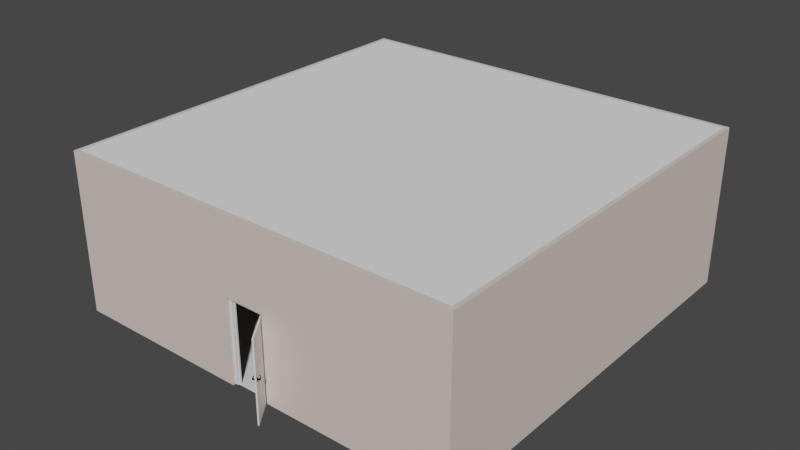 # Source: Hut.blend  (saved by Blender 2.92.15; exported with 4.5.12 LTS)
import bpy
from mathutils import Matrix  # noqa: F401  (used for matrix-valued properties, if any)

bpy.ops.wm.read_factory_settings(use_empty=True)
scene = bpy.context.scene
scene.name = 'Scene'

# ---- collections
col_collection = bpy.data.collections.new('Collection'); scene.collection.children.link(col_collection)

# ---- materials (node trees are filled in below, after node groups)
mat_wall_material = bpy.data.materials.new('Wall_material')
mat_wall_material.use_transparent_shadow = False
mat_wall_material.diffuse_color = (0.8, 0.621, 0.57, 1.0)
mat_door_material = bpy.data.materials.new('Door_material')
mat_door_material.use_transparent_shadow = False
mat_handle_material = bpy.data.materials.new('Handle_material')
mat_handle_material.use_transparent_shadow = False
mat_handle_material.diffuse_color = (0.578, 0.555, 0.736, 1.0)
mat_hidden_material = bpy.data.materials.new('hidden_material')
mat_hidden_material.use_transparent_shadow = False
mat_hidden_material.diffuse_color = (1.0, 1.0, 1.0, 1.0)
mat_window_material = bpy.data.materials.new('Window_material')
mat_window_material.use_transparent_shadow = False
mat_window_material.diffuse_color = (0.6, 0.6, 0.6, 1.0)
mat_glass_material = bpy.data.materials.new('Glass_material')
mat_glass_material.use_transparent_shadow = False
mat_glass_material.diffuse_color = (0.333, 0.342, 0.9, 1.0)
mat_plastic_handle_material = bpy.data.materials.new('Plastic_Handle_material')
mat_plastic_handle_material.use_transparent_shadow = False
mat_plastic_handle_material.diffuse_color = (0.082, 0.079, 0.02, 1.0)
mat_sill_material = bpy.data.materials.new('Sill_material')
mat_sill_material.use_transparent_shadow = False
mat_floor_material = bpy.data.materials.new('Floor_material')
mat_floor_material.use_transparent_shadow = False
mat_floor_material.diffuse_color = (0.8, 0.636, 0.315, 1.0)
mat_ceiling_material = bpy.data.materials.new('Ceiling_material')
mat_ceiling_material.use_transparent_shadow = False

# ---- material node trees
mat_wall_material.use_nodes = True; mat_wall_material.node_tree.nodes.clear()
_N = mat_wall_material.node_tree.nodes; _L = mat_wall_material.node_tree.links
n0 = _N.new('ShaderNodeBsdfPrincipled'); n0.name = 'Principled BSDF'; n0.location = (10, 300)
n0.distribution = 'GGX'
n0.subsurface_method = 'BURLEY'
n0.inputs[3].default_value = 1.45
n0.inputs[27].default_value = (0.0, 0.0, 0.0, 1.0)
n0.inputs[28].default_value = 1.0
n1 = _N.new('ShaderNodeOutputMaterial'); n1.name = 'Material Output'; n1.location = (1100, 160)
n2 = _N.new('ShaderNodeBsdfDiffuse'); n2.name = 'Diffuse BSDF'; n2.location = (200, 320)
n2.inputs[0].default_value = (0.765, 0.65, 0.588, 1.0)
n3 = _N.new('ShaderNodeBsdfAnisotropic'); n3.name = 'Glossy_0'; n3.location = (200, 0)
n3.distribution = 'GGX'
n4 = _N.new('ShaderNodeMixShader'); n4.name = 'Mix_0'; n4.location = (500, 160)
n4.inputs[0].default_value = 0.1
n5 = _N.new('ShaderNodeNewGeometry'); n5.name = 'Input_1'; n5.location = (-80, -70)
n6 = _N.new('ShaderNodeBsdfDiffuse'); n6.name = 'Diffuse_1'; n6.location = (200, -280)
n6.inputs[0].default_value = (0.3, 0.3, 0.3, 1.0)
n7 = _N.new('ShaderNodeMixShader'); n7.name = 'Mix_1'; n7.location = (800, -70)
_L.new(n2.outputs[0], n4.inputs[1])
_L.new(n3.outputs[0], n4.inputs[2])
_L.new(n5.outputs[6], n7.inputs[0])
_L.new(n6.outputs[0], n7.inputs[2])
_L.new(n4.outputs[0], n7.inputs[1])
_L.new(n7.outputs[0], n1.inputs[0])
n1.is_active_output = True
mat_door_material.use_nodes = True; mat_door_material.node_tree.nodes.clear()
_N = mat_door_material.node_tree.nodes; _L = mat_door_material.node_tree.links
n0 = _N.new('ShaderNodeBsdfPrincipled'); n0.name = 'Principled BSDF'; n0.location = (10, 300)
n0.distribution = 'GGX'
n0.subsurface_method = 'BURLEY'
n0.inputs[3].default_value = 1.45
n0.inputs[27].default_value = (0.0, 0.0, 0.0, 1.0)
n0.inputs[28].default_value = 1.0
n1 = _N.new('ShaderNodeOutputMaterial'); n1.name = 'Material Output'; n1.location = (1100, 160)
n2 = _N.new('ShaderNodeBsdfDiffuse'); n2.name = 'Diffuse BSDF'; n2.location = (200, 320)
n3 = _N.new('ShaderNodeBsdfAnisotropic'); n3.name = 'Glossy_0'; n3.location = (200, 0)
n3.distribution = 'GGX'
n4 = _N.new('ShaderNodeMixShader'); n4.name = 'Mix_0'; n4.location = (500, 160)
n4.inputs[0].default_value = 0.1
_L.new(n2.outputs[0], n4.inputs[1])
_L.new(n3.outputs[0], n4.inputs[2])
_L.new(n4.outputs[0], n1.inputs[0])
n1.is_active_output = True
mat_handle_material.use_nodes = True; mat_handle_material.node_tree.nodes.clear()
_N = mat_handle_material.node_tree.nodes; _L = mat_handle_material.node_tree.links
n0 = _N.new('ShaderNodeBsdfPrincipled'); n0.name = 'Principled BSDF'; n0.location = (10, 300)
n0.distribution = 'GGX'
n0.subsurface_method = 'BURLEY'
n0.inputs[3].default_value = 1.45
n0.inputs[27].default_value = (0.0, 0.0, 0.0, 1.0)
n0.inputs[28].default_value = 1.0
n1 = _N.new('ShaderNodeBsdfAnisotropic'); n1.name = 'Glossy_0'; n1.location = (700, 160)
n1.distribution = 'GGX'
n1.inputs[1].default_value = 0.2
_L.new(n1.outputs[0], n1.inputs[0])
mat_hidden_material.use_nodes = True; mat_hidden_material.node_tree.nodes.clear()
_N = mat_hidden_material.node_tree.nodes; _L = mat_hidden_material.node_tree.links
n0 = _N.new('ShaderNodeBsdfPrincipled'); n0.name = 'Principled BSDF'; n0.location = (10, 300)
n0.distribution = 'GGX'
n0.subsurface_method = 'BURLEY'
n0.inputs[3].default_value = 1.45
n0.inputs[27].default_value = (0.0, 0.0, 0.0, 1.0)
n0.inputs[28].default_value = 1.0
n1 = _N.new('ShaderNodeBsdfTransparent'); n1.name = 'Transparent_0'; n1.location = (700, 160)
_L.new(n1.outputs[0], n1.inputs[0])
mat_window_material.use_nodes = True; mat_window_material.node_tree.nodes.clear()
_N = mat_window_material.node_tree.nodes; _L = mat_window_material.node_tree.links
n0 = _N.new('ShaderNodeBsdfPrincipled'); n0.name = 'Principled BSDF'; n0.location = (10, 300)
n0.distribution = 'GGX'
n0.subsurface_method = 'BURLEY'
n0.inputs[3].default_value = 1.45
n0.inputs[27].default_value = (0.0, 0.0, 0.0, 1.0)
n0.inputs[28].default_value = 1.0
n1 = _N.new('ShaderNodeOutputMaterial'); n1.name = 'Material Output'; n1.location = (1100, 160)
n2 = _N.new('ShaderNodeBsdfDiffuse'); n2.name = 'Diffuse BSDF'; n2.location = (200, 320)
n3 = _N.new('ShaderNodeBsdfAnisotropic'); n3.name = 'Glossy_0'; n3.location = (200, 0)
n3.distribution = 'GGX'
n4 = _N.new('ShaderNodeMixShader'); n4.name = 'Mix_0'; n4.location = (500, 160)
n4.inputs[0].default_value = 0.15
_L.new(n2.outputs[0], n4.inputs[1])
_L.new(n3.outputs[0], n4.inputs[2])
_L.new(n4.outputs[0], n1.inputs[0])
n1.is_active_output = True
mat_glass_material.use_nodes = True; mat_glass_material.node_tree.nodes.clear()
_N = mat_glass_material.node_tree.nodes; _L = mat_glass_material.node_tree.links
n0 = _N.new('ShaderNodeBsdfPrincipled'); n0.name = 'Principled BSDF'; n0.location = (10, 300)
n0.distribution = 'GGX'
n0.subsurface_method = 'BURLEY'
n0.inputs[3].default_value = 1.45
n0.inputs[27].default_value = (0.0, 0.0, 0.0, 1.0)
n0.inputs[28].default_value = 1.0
n1 = _N.new('ShaderNodeLightPath'); n1.name = 'Light_0'; n1.location = (10, 160)
n2 = _N.new('ShaderNodeBsdfRefraction'); n2.name = 'Refraction_0'; n2.location = (250, 400)
n2.inputs[0].default_value = (0.8, 0.8, 0.8, 1.0)
n2.inputs[2].default_value = 1.0
n3 = _N.new('ShaderNodeBsdfAnisotropic'); n3.name = 'Glossy_0'; n3.location = (250, 100)
n3.distribution = 'GGX'
n3.inputs[1].default_value = 0.0
n4 = _N.new('ShaderNodeBsdfTransparent'); n4.name = 'Transparent_0'; n4.location = (500, 10)
n5 = _N.new('ShaderNodeMixShader'); n5.name = 'Mix_0'; n5.location = (500, 160)
n5.inputs[0].default_value = 0.035
n6 = _N.new('ShaderNodeMixShader'); n6.name = 'Mix_1'; n6.location = (690, 290)
n7 = _N.new('ShaderNodeOutputMaterial'); n7.name = 'OUTPUT_MATERIAL'; n7.location = (920, 290)
_L.new(n1.outputs[1], n6.inputs[0])
_L.new(n2.outputs[0], n5.inputs[1])
_L.new(n3.outputs[0], n5.inputs[2])
_L.new(n5.outputs[0], n6.inputs[1])
_L.new(n4.outputs[0], n6.inputs[2])
_L.new(n6.outputs[0], n7.inputs[0])
n7.is_active_output = True
mat_plastic_handle_material.use_nodes = True; mat_plastic_handle_material.node_tree.nodes.clear()
_N = mat_plastic_handle_material.node_tree.nodes; _L = mat_plastic_handle_material.node_tree.links
n0 = _N.new('ShaderNodeBsdfPrincipled'); n0.name = 'Principled BSDF'; n0.location = (10, 300)
n0.distribution = 'GGX'
n0.subsurface_method = 'BURLEY'
n0.inputs[3].default_value = 1.45
n0.inputs[27].default_value = (0.0, 0.0, 0.0, 1.0)
n0.inputs[28].default_value = 1.0
n1 = _N.new('ShaderNodeOutputMaterial'); n1.name = 'Material Output'; n1.location = (1100, 160)
n2 = _N.new('ShaderNodeBsdfDiffuse'); n2.name = 'Diffuse BSDF'; n2.location = (200, 320)
n2.inputs[0].default_value = (0.01, 0.01, 0.01, 1.0)
n3 = _N.new('ShaderNodeBsdfAnisotropic'); n3.name = 'Glossy_0'; n3.location = (200, 0)
n3.distribution = 'GGX'
n4 = _N.new('ShaderNodeMixShader'); n4.name = 'Mix_0'; n4.location = (500, 160)
n4.inputs[0].default_value = 0.01
_L.new(n2.outputs[0], n4.inputs[1])
_L.new(n3.outputs[0], n4.inputs[2])
_L.new(n4.outputs[0], n1.inputs[0])
n1.is_active_output = True
mat_sill_material.use_nodes = True; mat_sill_material.node_tree.nodes.clear()
_N = mat_sill_material.node_tree.nodes; _L = mat_sill_material.node_tree.links
n0 = _N.new('ShaderNodeBsdfPrincipled'); n0.name = 'Principled BSDF'; n0.location = (10, 300)
n0.distribution = 'GGX'
n0.subsurface_method = 'BURLEY'
n0.inputs[3].default_value = 1.45
n0.inputs[27].default_value = (0.0, 0.0, 0.0, 1.0)
n0.inputs[28].default_value = 1.0
n1 = _N.new('ShaderNodeOutputMaterial'); n1.name = 'Material Output'; n1.location = (1100, 160)
n2 = _N.new('ShaderNodeBsdfDiffuse'); n2.name = 'Diffuse BSDF'; n2.location = (200, 320)
n3 = _N.new('ShaderNodeBsdfAnisotropic'); n3.name = 'Glossy_0'; n3.location = (200, 0)
n3.distribution = 'GGX'
n4 = _N.new('ShaderNodeMixShader'); n4.name = 'Mix_0'; n4.location = (500, 160)
n4.inputs[0].default_value = 0.1
_L.new(n2.outputs[0], n4.inputs[1])
_L.new(n3.outputs[0], n4.inputs[2])
_L.new(n4.outputs[0], n1.inputs[0])
n1.is_active_output = True
mat_floor_material.use_nodes = True; mat_floor_material.node_tree.nodes.clear()
_N = mat_floor_material.node_tree.nodes; _L = mat_floor_material.node_tree.links
n0 = _N.new('ShaderNodeBsdfPrincipled'); n0.name = 'Principled BSDF'; n0.location = (10, 300)
n0.distribution = 'GGX'
n0.subsurface_method = 'BURLEY'
n0.inputs[3].default_value = 1.45
n0.inputs[27].default_value = (0.0, 0.0, 0.0, 1.0)
n0.inputs[28].default_value = 1.0
n1 = _N.new('ShaderNodeOutputMaterial'); n1.name = 'Diffuse BSDF'; n1.location = (300, 300)
n1.label = 'Diffuse BSDF'
_L.new(n0.outputs[0], n1.inputs[0])
n1.is_active_output = True
mat_ceiling_material.use_nodes = True; mat_ceiling_material.node_tree.nodes.clear()
_N = mat_ceiling_material.node_tree.nodes; _L = mat_ceiling_material.node_tree.links
n0 = _N.new('ShaderNodeBsdfPrincipled'); n0.name = 'Principled BSDF'; n0.location = (10, 300)
n0.distribution = 'GGX'
n0.subsurface_method = 'BURLEY'
n0.inputs[3].default_value = 1.45
n0.inputs[27].default_value = (0.0, 0.0, 0.0, 1.0)
n0.inputs[28].default_value = 1.0
n1 = _N.new('ShaderNodeOutputMaterial'); n1.name = 'Material Output'; n1.location = (1100, 160)
n2 = _N.new('ShaderNodeBsdfDiffuse'); n2.name = 'Diffuse BSDF'; n2.location = (200, 320)
n2.inputs[0].default_value = (0.95, 0.95, 0.95, 1.0)
n3 = _N.new('ShaderNodeBsdfAnisotropic'); n3.name = 'Glossy_0'; n3.location = (200, 0)
n3.distribution = 'GGX'
n4 = _N.new('ShaderNodeMixShader'); n4.name = 'Mix_0'; n4.location = (500, 160)
n4.inputs[0].default_value = 0.1
_L.new(n2.outputs[0], n4.inputs[1])
_L.new(n3.outputs[0], n4.inputs[2])
_L.new(n4.outputs[0], n1.inputs[0])
n1.is_active_output = True

# ---- world
world_world = bpy.data.worlds.new('World'); scene.world = world_world
world_world.use_nodes = True; world_world.node_tree.nodes.clear()
_N = world_world.node_tree.nodes; _L = world_world.node_tree.links
n0 = _N.new('ShaderNodeOutputWorld'); n0.name = 'World Output'; n0.location = (300, 300)
n1 = _N.new('ShaderNodeBackground'); n1.name = 'Background'; n1.location = (10, 300)
n1.inputs[0].default_value = (0.05088, 0.05088, 0.05088, 1.0)
_L.new(n1.outputs[0], n0.inputs[0])
n0.is_active_output = True
world_world.color = (0.05088, 0.05088, 0.05088)
world_world.use_sun_shadow = False
world_world.sun_shadow_jitter_overblur = 0.0

# ---- meshes
me_temp_003 = bpy.data.meshes.new('temp.003')
me_temp_003.from_pydata([(0.0, 0.0, 4.0), (0.0, 0.0, 0.0), (5.0, 0.0, 4.0), (5.0, 0.0, 0.0), (5.0, 10.0, 4.0), (5.0, 10.0, 0.0), (-5.0, 10.0, 4.0), (-5.0, 10.0, 0.0), (-5.0, 0.0, 4.0), (-5.0, 0.0, 0.0)], [], [(0, 2, 3, 1), (2, 4, 5, 3), (4, 6, 7, 5), (6, 8, 9, 7), (0, 1, 9, 8)])
_uv = me_temp_003.uv_layers.new(name='UVMap')
_uv.uv.foreach_set('vector', [6.697e-05, 6.701e-05, 0.1251, 6.698e-05, 0.1251, 0.1001, 6.697e-05, 0.1001, 0.1251, 6.698e-05, 0.375, 6.697e-05, 0.375, 0.1001, 0.1251, 0.1001, 0.375, 6.697e-05, 0.625, 6.699e-05, 0.625, 0.1001, 0.375, 0.1001, 0.625, 6.699e-05, 0.8749, 6.705e-05, 0.8749, 0.1001, 0.625, 0.1001, 0.9999, 6.705e-05, 0.9999, 0.1001, 0.8749, 0.1001, 0.8749, 6.705e-05])
me_temp_003.materials.append(mat_wall_material)
me_temp_003.use_remesh_fix_poles = True
me_temp_003.use_remesh_preserve_attributes = False
me_temp_003.use_mirror_vertex_groups = False
me_temp_003.update()
me_doorfrane = bpy.data.meshes.new('DoorFrane')
me_doorfrane.from_pydata([(-0.5, -0.02667, 0.0), (-0.5, 0.05333, 0.0), (-0.42, 0.05333, 0.0), (-0.5, -0.02667, 2.1), (-0.5, 0.05333, 2.1), (0.5, 0.05333, 2.1), (0.5, -0.02667, 2.1), (0.42, -0.02667, 2.02), (-0.42, 0.05333, 2.02), (0.42, -0.02667, 0.0), (0.5, -0.02667, 0.0), (0.5, 0.05333, 0.0), (0.42, 0.01333, 2.02), (-0.42, 0.01333, 2.02), (-0.42, 0.01333, 0.0), (-0.4, 0.01333, 2.02), (-0.4, 0.01333, 0.0), (-0.4, 0.05333, 2.02), (-0.4, 0.05333, 0.0), (0.42, 0.01333, 0.0), (-0.42, -0.02667, 2.02), (-0.42, -0.02667, 0.0), (0.42, 0.05333, 2.02), (0.42, 0.05333, 0.0), (0.4, 0.05333, 0.0), (0.4, 0.01333, 0.0), (0.4, 0.05333, 2.02), (0.4, 0.01333, 2.0), (0.4, 0.01333, 2.02), (-0.4, 0.05333, 2.0), (-0.4, 0.01333, 2.0), (0.4, 0.05333, 2.0)], [], [(3, 4, 1, 0), (7, 12, 19, 9), (4, 3, 6, 5), (10, 11, 5, 6), (13, 20, 21, 14), (17, 15, 16, 18), (11, 23, 22, 5), (20, 13, 12, 7), (20, 3, 0, 21), (9, 10, 6, 7), (13, 14, 16, 15), (4, 8, 2, 1), (29, 31, 27, 30), (7, 6, 3, 20), (8, 4, 5, 22), (14, 2, 18, 16), (17, 18, 2, 8), (28, 25, 19, 12), (28, 26, 24, 25), (25, 24, 23, 19), (22, 23, 24, 26), (29, 17, 26, 31), (15, 30, 27, 28), (8, 22, 26)])
me_doorfrane.materials.append(mat_door_material)
me_doorfrane.use_remesh_fix_poles = True
me_doorfrane.use_remesh_preserve_attributes = False
me_doorfrane.use_mirror_vertex_groups = False
me_doorfrane.update()
me_door = bpy.data.meshes.new('Door')
me_door.from_pydata([(-0.836, 0.0, -1.046), (-0.836, 0.034, -1.046), (0.0, 0.034, -1.046), (0.0, 0.0, -1.046), (-0.836, 0.0, 0.964), (-0.836, 0.034, 0.964), (0.0, 0.034, 0.964), (0.0, 0.0, 0.964)], [], [(4, 5, 1, 0), (5, 6, 2, 1), (6, 7, 3, 2), (7, 4, 0, 3), (0, 1, 2, 3), (7, 6, 5, 4)])
me_door.materials.append(mat_door_material)
me_door.use_remesh_fix_poles = True
me_door.use_remesh_preserve_attributes = False
me_door.use_mirror_vertex_groups = False
me_door.update()
me_handle_front = bpy.data.meshes.new('Handle_Front')
me_handle_front.from_pydata([(-0.03019, -0.002781, -0.03282), (-0.04255, -0.002942, -0.01332), (-0.0435, -0.003072, 0.009742), (-0.03279, -0.003135, 0.03019), (-0.01329, -0.003114, 0.04254), (0.009772, -0.003016, 0.04349), (0.03022, -0.002866, 0.03279), (0.04257, -0.002704, 0.01329), (0.04352, -0.002575, -0.009773), (0.03281, -0.002512, -0.03022), (0.01332, -0.002532, -0.04257), (-0.009746, -0.00263, -0.04352), (-0.02902, -0.01959, -0.03172), (-0.04093, -0.01974, -0.01293), (-0.04184, -0.01987, 0.009297), (-0.03152, -0.01993, 0.029), (-0.01273, -0.01991, 0.04091), (0.009494, -0.01982, 0.04183), (0.0292, -0.01967, 0.03151), (0.04111, -0.01952, 0.01272), (0.04202, -0.01939, -0.009511), (0.0317, -0.01933, -0.02922), (0.01291, -0.01935, -0.04112), (-0.009317, -0.01944, -0.04204), (1.283e-05, -0.002823, -1.534e-05), (-0.01446, -0.01961, -0.01591), (-0.02041, -0.01969, -0.006515), (-0.02087, -0.01975, 0.004593), (-0.01571, -0.01978, 0.01444), (-0.006319, -0.01977, 0.02039), (0.004789, -0.01973, 0.02085), (0.01464, -0.01965, 0.01569), (0.02059, -0.01958, 0.006302), (0.02105, -0.01951, -0.004807), (0.01589, -0.01948, -0.01466), (0.006496, -0.01949, -0.02061), (-0.004612, -0.01954, -0.02106), (-0.01441, -0.0315, -0.01597), (-0.02036, -0.03158, -0.00658), (-0.02082, -0.03164, 0.004529), (-0.01566, -0.03167, 0.01438), (-0.006266, -0.03166, 0.02033), (0.004842, -0.03161, 0.02079), (0.01469, -0.03154, 0.01563), (0.02064, -0.03146, 0.006237), (0.0211, -0.0314, -0.004871), (0.01594, -0.03137, -0.01472), (0.00655, -0.03138, -0.02067), (-0.004559, -0.03143, -0.02113), (-0.01446, -0.02062, -0.01591), (-0.02041, -0.0207, -0.00652), (-0.02086, -0.02076, 0.004588), (-0.01571, -0.02079, 0.01444), (-0.006315, -0.02078, 0.02039), (0.004794, -0.02074, 0.02085), (0.01464, -0.02066, 0.01569), (0.02059, -0.02059, 0.006296), (0.02105, -0.02052, -0.004812), (0.01589, -0.02049, -0.01466), (0.006501, -0.0205, -0.02061), (-0.004608, -0.02055, -0.02107), (-0.01216, -0.0315, -0.01353), (-0.01719, -0.03157, -0.00559), (-0.01758, -0.03162, 0.003803), (-0.01322, -0.03165, 0.01213), (-0.005277, -0.03164, 0.01716), (0.004117, -0.0316, 0.01755), (0.01245, -0.03154, 0.01319), (0.01748, -0.03147, 0.005248), (0.01786, -0.03142, -0.004146), (0.0135, -0.03139, -0.01247), (0.00556, -0.0314, -0.01751), (-0.003833, -0.03144, -0.01789), (-0.01852, -0.009612, -0.005855), (-0.01313, -0.009541, -0.01436), (-0.01894, -0.009668, 0.004205), (-0.01426, -0.009696, 0.01312), (-0.00576, -0.009687, 0.01851), (0.0043, -0.009644, 0.01893), (0.01322, -0.009578, 0.01426), (0.01861, -0.009508, 0.005751), (0.01902, -0.009451, -0.004308), (0.01435, -0.009424, -0.01323), (0.005846, -0.009433, -0.01862), (-0.004214, -0.009476, -0.01903), (-0.01205, -0.02431, -0.01334), (-0.01702, -0.02438, -0.005488), (-0.01741, -0.02443, 0.003796), (-0.0131, -0.02445, 0.01203), (-0.005246, -0.02445, 0.017), (0.004038, -0.02441, 0.01738), (0.01227, -0.02435, 0.01307), (0.01724, -0.02428, 0.005224), (0.01763, -0.02423, -0.004061), (0.01331, -0.0242, -0.01229), (0.005465, -0.02421, -0.01727), (-0.003819, -0.02425, -0.01765), (-0.01189, -0.05946, -0.01353), (-0.01687, -0.05952, -0.005679), (-0.01725, -0.05958, 0.003605), (-0.01294, -0.0596, 0.01184), (-0.005088, -0.05959, 0.01681), (0.004196, -0.05955, 0.01719), (0.01243, -0.05949, 0.01288), (0.0174, -0.05943, 0.005033), (0.01778, -0.05938, -0.004252), (0.01347, -0.05935, -0.01248), (0.005623, -0.05936, -0.01746), (-0.003661, -0.0594, -0.01784), (-0.01184, -0.07237, -0.0136), (-0.01681, -0.07244, -0.00575), (-0.01719, -0.07249, 0.003535), (-0.01288, -0.07252, 0.01177), (-0.00503, -0.07251, 0.01674), (0.004254, -0.07247, 0.01712), (0.01249, -0.07241, 0.01281), (0.01746, -0.07234, 0.004962), (0.01784, -0.07229, -0.004322), (0.01353, -0.07227, -0.01255), (0.005681, -0.07227, -0.01753), (-0.003603, -0.07231, -0.01791), (0.1257, -0.06936, -0.006631), (0.1269, -0.06874, -0.003521), (0.1274, -0.0684, 0.001802), (0.1271, -0.06844, 0.007911), (0.1262, -0.06884, 0.01317), (0.1248, -0.06949, 0.01617), (0.1242, -0.06165, -0.006511), (0.1253, -0.06103, -0.003401), (0.1259, -0.06069, 0.001922), (0.1256, -0.06073, 0.008031), (0.1246, -0.06113, 0.01329), (0.1232, -0.06178, 0.01629), (0.1369, -0.01982, -0.0064), (0.1345, -0.01899, -0.006496), (0.1377, -0.01831, -0.003302), (0.1379, -0.01746, 0.002013), (0.1377, -0.01749, 0.008122), (0.137, -0.0184, 0.01339), (0.136, -0.01995, 0.0164), (0.1336, -0.01912, 0.0163), (0.1352, -0.01748, -0.003398), (0.1355, -0.01662, 0.001918), (0.1352, -0.01666, 0.008026), (0.1345, -0.01757, 0.01329), (0.0003253, -0.07239, -0.0003937)], [], [(24, 0, 1), (24, 1, 2), (24, 2, 3), (24, 3, 4), (24, 4, 5), (24, 5, 6), (24, 6, 7), (24, 7, 8), (24, 8, 9), (24, 9, 10), (24, 10, 11), (11, 0, 24), (0, 12, 13, 1), (1, 13, 14, 2), (2, 14, 15, 3), (3, 15, 16, 4), (4, 16, 17, 5), (5, 17, 18, 6), (6, 18, 19, 7), (7, 19, 20, 8), (8, 20, 21, 9), (9, 21, 22, 10), (10, 22, 23, 11), (12, 0, 11, 23), (13, 12, 25, 26), (14, 13, 26, 27), (15, 14, 27, 28), (16, 15, 28, 29), (17, 16, 29, 30), (18, 17, 30, 31), (19, 18, 31, 32), (20, 19, 32, 33), (21, 20, 33, 34), (22, 21, 34, 35), (23, 22, 35, 36), (12, 23, 36, 25), (25, 49, 50, 26), (49, 37, 38, 50), (26, 50, 51, 27), (50, 38, 39, 51), (27, 51, 52, 28), (51, 39, 40, 52), (28, 52, 53, 29), (52, 40, 41, 53), (29, 53, 54, 30), (53, 41, 42, 54), (30, 54, 55, 31), (54, 42, 43, 55), (31, 55, 56, 32), (55, 43, 44, 56), (32, 56, 57, 33), (56, 44, 45, 57), (33, 57, 58, 34), (57, 45, 46, 58), (34, 58, 59, 35), (58, 46, 47, 59), (35, 59, 60, 36), (59, 47, 48, 60), (36, 60, 49, 25), (60, 48, 37, 49), (38, 37, 61, 62), (39, 38, 62, 63), (40, 39, 63, 64), (41, 40, 64, 65), (42, 41, 65, 66), (43, 42, 66, 67), (44, 43, 67, 68), (45, 44, 68, 69), (46, 45, 69, 70), (47, 46, 70, 71), (48, 47, 71, 72), (37, 48, 72, 61), (62, 61, 74, 73), (63, 62, 73, 75), (64, 63, 75, 76), (65, 64, 76, 77), (66, 65, 77, 78), (67, 66, 78, 79), (68, 67, 79, 80), (69, 68, 80, 81), (70, 69, 81, 82), (71, 70, 82, 83), (72, 71, 83, 84), (61, 72, 84, 74), (86, 85, 97, 98), (87, 86, 98, 99), (88, 87, 99, 100), (89, 88, 100, 101), (90, 89, 101, 102), (91, 90, 102, 103), (92, 91, 103, 104), (93, 92, 104, 105), (94, 93, 105, 106), (95, 94, 106, 107), (96, 95, 107, 108), (97, 85, 96, 108), (98, 97, 109, 110), (99, 98, 110, 111), (100, 99, 111, 112), (101, 100, 112, 113), (102, 101, 113, 114), (108, 107, 119, 120), (108, 120, 109, 97), (119, 107, 127, 121), (118, 119, 121, 122), (117, 118, 122, 123), (116, 117, 123, 124), (115, 116, 124, 125), (114, 115, 125, 126), (102, 114, 126, 132), (107, 106, 128, 127), (106, 105, 129, 128), (105, 104, 130, 129), (104, 103, 131, 130), (103, 102, 132, 131), (121, 127, 134, 133), (122, 121, 133, 135), (123, 122, 135, 136), (124, 123, 136, 137), (125, 124, 137, 138), (126, 125, 138, 139), (132, 126, 139, 140), (127, 128, 141, 134), (128, 129, 142, 141), (129, 130, 143, 142), (130, 131, 144, 143), (131, 132, 140, 144), (138, 144, 140, 139), (137, 143, 144, 138), (136, 142, 143, 137), (135, 141, 142, 136), (133, 134, 141, 135), (110, 109, 145), (111, 110, 145), (112, 111, 145), (113, 112, 145), (114, 113, 145), (115, 114, 145), (116, 115, 145), (117, 116, 145), (118, 117, 145), (119, 118, 145), (120, 119, 145), (109, 120, 145)])
me_handle_front.polygons.foreach_set('use_smooth', [True] * 144)
me_handle_front.materials.append(mat_handle_material)
me_handle_front.use_remesh_fix_poles = True
me_handle_front.use_remesh_preserve_attributes = False
me_handle_front.use_mirror_vertex_groups = False
me_handle_front.update()
me_handle_back = bpy.data.meshes.new('Handle_Back')
me_handle_back.from_pydata([(-0.03019, -0.002781, -0.03282), (-0.04255, -0.002942, -0.01332), (-0.0435, -0.003072, 0.009742), (-0.03279, -0.003135, 0.03019), (-0.01329, -0.003114, 0.04254), (0.009772, -0.003016, 0.04349), (0.03022, -0.002866, 0.03279), (0.04257, -0.002704, 0.01329), (0.04352, -0.002575, -0.009773), (0.03281, -0.002512, -0.03022), (0.01332, -0.002532, -0.04257), (-0.009746, -0.00263, -0.04352), (-0.02902, -0.01959, -0.03172), (-0.04093, -0.01974, -0.01293), (-0.04184, -0.01987, 0.009297), (-0.03152, -0.01993, 0.029), (-0.01273, -0.01991, 0.04091), (0.009494, -0.01982, 0.04183), (0.0292, -0.01967, 0.03151), (0.04111, -0.01952, 0.01272), (0.04202, -0.01939, -0.009511), (0.0317, -0.01933, -0.02922), (0.01291, -0.01935, -0.04112), (-0.009317, -0.01944, -0.04204), (1.283e-05, -0.002823, -1.534e-05), (-0.01446, -0.01961, -0.01591), (-0.02041, -0.01969, -0.006515), (-0.02087, -0.01975, 0.004593), (-0.01571, -0.01978, 0.01444), (-0.006319, -0.01977, 0.02039), (0.004789, -0.01973, 0.02085), (0.01464, -0.01965, 0.01569), (0.02059, -0.01958, 0.006302), (0.02105, -0.01951, -0.004807), (0.01589, -0.01948, -0.01466), (0.006496, -0.01949, -0.02061), (-0.004612, -0.01954, -0.02106), (-0.01441, -0.0315, -0.01597), (-0.02036, -0.03158, -0.00658), (-0.02082, -0.03164, 0.004529), (-0.01566, -0.03167, 0.01438), (-0.006266, -0.03166, 0.02033), (0.004842, -0.03161, 0.02079), (0.01469, -0.03154, 0.01563), (0.02064, -0.03146, 0.006237), (0.0211, -0.0314, -0.004871), (0.01594, -0.03137, -0.01472), (0.00655, -0.03138, -0.02067), (-0.004559, -0.03143, -0.02113), (-0.01446, -0.02062, -0.01591), (-0.02041, -0.0207, -0.00652), (-0.02086, -0.02076, 0.004588), (-0.01571, -0.02079, 0.01444), (-0.006315, -0.02078, 0.02039), (0.004794, -0.02074, 0.02085), (0.01464, -0.02066, 0.01569), (0.02059, -0.02059, 0.006296), (0.02105, -0.02052, -0.004812), (0.01589, -0.02049, -0.01466), (0.006501, -0.0205, -0.02061), (-0.004608, -0.02055, -0.02107), (-0.01216, -0.0315, -0.01353), (-0.01719, -0.03157, -0.00559), (-0.01758, -0.03162, 0.003803), (-0.01322, -0.03165, 0.01213), (-0.005277, -0.03164, 0.01716), (0.004117, -0.0316, 0.01755), (0.01245, -0.03154, 0.01319), (0.01748, -0.03147, 0.005248), (0.01786, -0.03142, -0.004146), (0.0135, -0.03139, -0.01247), (0.00556, -0.0314, -0.01751), (-0.003833, -0.03144, -0.01789), (-0.01852, -0.009612, -0.005855), (-0.01313, -0.009541, -0.01436), (-0.01894, -0.009668, 0.004205), (-0.01426, -0.009696, 0.01312), (-0.00576, -0.009687, 0.01851), (0.0043, -0.009644, 0.01893), (0.01322, -0.009578, 0.01426), (0.01861, -0.009508, 0.005751), (0.01902, -0.009451, -0.004308), (0.01435, -0.009424, -0.01323), (0.005846, -0.009433, -0.01862), (-0.004214, -0.009476, -0.01903), (-0.01205, -0.02431, -0.01334), (-0.01702, -0.02438, -0.005488), (-0.01741, -0.02443, 0.003796), (-0.0131, -0.02445, 0.01203), (-0.005246, -0.02445, 0.017), (0.004038, -0.02441, 0.01738), (0.01227, -0.02435, 0.01307), (0.01724, -0.02428, 0.005224), (0.01763, -0.02423, -0.004061), (0.01331, -0.0242, -0.01229), (0.005465, -0.02421, -0.01727), (-0.003819, -0.02425, -0.01765), (-0.01189, -0.05946, -0.01353), (-0.01687, -0.05952, -0.005679), (-0.01725, -0.05958, 0.003605), (-0.01294, -0.0596, 0.01184), (-0.005088, -0.05959, 0.01681), (0.004196, -0.05955, 0.01719), (0.01243, -0.05949, 0.01288), (0.0174, -0.05943, 0.005033), (0.01778, -0.05938, -0.004252), (0.01347, -0.05935, -0.01248), (0.005623, -0.05936, -0.01746), (-0.003661, -0.0594, -0.01784), (-0.01184, -0.07237, -0.0136), (-0.01681, -0.07244, -0.00575), (-0.01719, -0.07249, 0.003535), (-0.01288, -0.07252, 0.01177), (-0.00503, -0.07251, 0.01674), (0.004254, -0.07247, 0.01712), (0.01249, -0.07241, 0.01281), (0.01746, -0.07234, 0.004962), (0.01784, -0.07229, -0.004322), (0.01353, -0.07227, -0.01255), (0.005681, -0.07227, -0.01753), (-0.003603, -0.07231, -0.01791), (0.1257, -0.06936, -0.006631), (0.1269, -0.06874, -0.003521), (0.1274, -0.0684, 0.001802), (0.1271, -0.06844, 0.007911), (0.1262, -0.06884, 0.01317), (0.1248, -0.06949, 0.01617), (0.1242, -0.06165, -0.006511), (0.1253, -0.06103, -0.003401), (0.1259, -0.06069, 0.001922), (0.1256, -0.06073, 0.008031), (0.1246, -0.06113, 0.01329), (0.1232, -0.06178, 0.01629), (0.1369, -0.01982, -0.0064), (0.1345, -0.01899, -0.006496), (0.1377, -0.01831, -0.003302), (0.1379, -0.01746, 0.002013), (0.1377, -0.01749, 0.008122), (0.137, -0.0184, 0.01339), (0.136, -0.01995, 0.0164), (0.1336, -0.01912, 0.0163), (0.1352, -0.01748, -0.003398), (0.1355, -0.01662, 0.001918), (0.1352, -0.01666, 0.008026), (0.1345, -0.01757, 0.01329), (0.0003253, -0.07239, -0.0003937)], [], [(24, 0, 1), (24, 1, 2), (24, 2, 3), (24, 3, 4), (24, 4, 5), (24, 5, 6), (24, 6, 7), (24, 7, 8), (24, 8, 9), (24, 9, 10), (24, 10, 11), (11, 0, 24), (0, 12, 13, 1), (1, 13, 14, 2), (2, 14, 15, 3), (3, 15, 16, 4), (4, 16, 17, 5), (5, 17, 18, 6), (6, 18, 19, 7), (7, 19, 20, 8), (8, 20, 21, 9), (9, 21, 22, 10), (10, 22, 23, 11), (12, 0, 11, 23), (13, 12, 25, 26), (14, 13, 26, 27), (15, 14, 27, 28), (16, 15, 28, 29), (17, 16, 29, 30), (18, 17, 30, 31), (19, 18, 31, 32), (20, 19, 32, 33), (21, 20, 33, 34), (22, 21, 34, 35), (23, 22, 35, 36), (12, 23, 36, 25), (25, 49, 50, 26), (49, 37, 38, 50), (26, 50, 51, 27), (50, 38, 39, 51), (27, 51, 52, 28), (51, 39, 40, 52), (28, 52, 53, 29), (52, 40, 41, 53), (29, 53, 54, 30), (53, 41, 42, 54), (30, 54, 55, 31), (54, 42, 43, 55), (31, 55, 56, 32), (55, 43, 44, 56), (32, 56, 57, 33), (56, 44, 45, 57), (33, 57, 58, 34), (57, 45, 46, 58), (34, 58, 59, 35), (58, 46, 47, 59), (35, 59, 60, 36), (59, 47, 48, 60), (36, 60, 49, 25), (60, 48, 37, 49), (38, 37, 61, 62), (39, 38, 62, 63), (40, 39, 63, 64), (41, 40, 64, 65), (42, 41, 65, 66), (43, 42, 66, 67), (44, 43, 67, 68), (45, 44, 68, 69), (46, 45, 69, 70), (47, 46, 70, 71), (48, 47, 71, 72), (37, 48, 72, 61), (62, 61, 74, 73), (63, 62, 73, 75), (64, 63, 75, 76), (65, 64, 76, 77), (66, 65, 77, 78), (67, 66, 78, 79), (68, 67, 79, 80), (69, 68, 80, 81), (70, 69, 81, 82), (71, 70, 82, 83), (72, 71, 83, 84), (61, 72, 84, 74), (86, 85, 97, 98), (87, 86, 98, 99), (88, 87, 99, 100), (89, 88, 100, 101), (90, 89, 101, 102), (91, 90, 102, 103), (92, 91, 103, 104), (93, 92, 104, 105), (94, 93, 105, 106), (95, 94, 106, 107), (96, 95, 107, 108), (97, 85, 96, 108), (98, 97, 109, 110), (99, 98, 110, 111), (100, 99, 111, 112), (101, 100, 112, 113), (102, 101, 113, 114), (108, 107, 119, 120), (108, 120, 109, 97), (119, 107, 127, 121), (118, 119, 121, 122), (117, 118, 122, 123), (116, 117, 123, 124), (115, 116, 124, 125), (114, 115, 125, 126), (102, 114, 126, 132), (107, 106, 128, 127), (106, 105, 129, 128), (105, 104, 130, 129), (104, 103, 131, 130), (103, 102, 132, 131), (121, 127, 134, 133), (122, 121, 133, 135), (123, 122, 135, 136), (124, 123, 136, 137), (125, 124, 137, 138), (126, 125, 138, 139), (132, 126, 139, 140), (127, 128, 141, 134), (128, 129, 142, 141), (129, 130, 143, 142), (130, 131, 144, 143), (131, 132, 140, 144), (138, 144, 140, 139), (137, 143, 144, 138), (136, 142, 143, 137), (135, 141, 142, 136), (133, 134, 141, 135), (110, 109, 145), (111, 110, 145), (112, 111, 145), (113, 112, 145), (114, 113, 145), (115, 114, 145), (116, 115, 145), (117, 116, 145), (118, 117, 145), (119, 118, 145), (120, 119, 145), (109, 120, 145)])
me_handle_back.polygons.foreach_set('use_smooth', [True] * 144)
me_handle_back.materials.append(mat_handle_material)
me_handle_back.use_remesh_fix_poles = True
me_handle_back.use_remesh_preserve_attributes = False
me_handle_back.use_mirror_vertex_groups = False
me_handle_back.update()
me_ctrl_hole = bpy.data.meshes.new('CTRL_Hole')
me_ctrl_hole.from_pydata([(-0.5, 0.0, 0.0), (-0.5, 0.24, 0.0), (0.5, 0.24, 0.0), (0.5, 0.0, 0.0), (-0.5, 0.0, 2.1), (-0.5, 0.24, 2.1), (0.5, 0.24, 2.1), (0.5, 0.0, 2.1)], [], [(0, 1, 2, 3), (0, 4, 5, 1), (1, 5, 6, 2), (3, 7, 4, 0), (2, 6, 7, 3), (5, 4, 7, 6)])
me_ctrl_hole.materials.append(mat_hidden_material)
me_ctrl_hole.use_remesh_fix_poles = True
me_ctrl_hole.use_remesh_preserve_attributes = False
me_ctrl_hole.use_mirror_vertex_groups = False
me_ctrl_hole.update()
me_ctrl_baseboard = bpy.data.meshes.new('CTRL_Baseboard')
me_ctrl_baseboard.from_pydata([(-0.5, 0.0, 0.0), (-0.5, 0.4, 0.0), (0.5, 0.4, 0.0), (0.5, 0.0, 0.0), (-0.5, 0.0, 0.4), (-0.5, 0.4, 0.4), (0.5, 0.4, 0.4), (0.5, 0.0, 0.4)], [], [(0, 4, 5, 1), (2, 6, 7, 3)])
me_ctrl_baseboard.materials.append(mat_hidden_material)
me_ctrl_baseboard.use_remesh_fix_poles = True
me_ctrl_baseboard.use_remesh_preserve_attributes = False
me_ctrl_baseboard.use_mirror_vertex_groups = False
me_ctrl_baseboard.update()
me_windowfrane = bpy.data.meshes.new('WindowFrane')
me_windowfrane.from_pydata([(-0.6, 0.0, 0.0), (-0.6, 0.0, 0.02), (-0.6, -0.03475, 0.02), (-0.6, -0.03475, 0.04), (-0.6, -0.04175, 0.04), (-0.6, -0.04175, 0.02), (-0.6, -0.07425, 0.02), (-0.6, -0.07425, 0.04), (-0.6, -0.08125, 0.04), (-0.6, -0.08125, 0.02), (-0.6, -0.098, 0.02), (0.6, 0.0, 0.0), (0.6, 0.0, 0.02), (0.6, -0.03475, 0.02), (0.6, -0.03475, 0.04), (0.6, -0.04175, 0.04), (0.6, -0.04175, 0.02), (0.6, -0.07425, 0.02), (0.6, -0.07425, 0.04), (0.6, -0.08125, 0.04), (0.6, -0.08125, 0.02), (0.6, -0.098, 0.02), (-0.6, 0.0, 1.0), (-0.6, 0.0, 0.98), (-0.6, -0.03475, 0.98), (-0.6, -0.03475, 0.96), (-0.6, -0.04175, 0.96), (-0.6, -0.04175, 0.98), (-0.6, -0.07425, 0.98), (-0.6, -0.07425, 0.96), (-0.6, -0.08125, 0.96), (-0.6, -0.08125, 0.98), (-0.6, -0.098, 0.98), (0.6, 0.0, 0.98), (0.6, -0.03475, 0.98), (0.6, -0.03475, 0.96), (0.6, -0.04175, 0.96), (0.6, -0.04175, 0.98), (0.6, -0.07425, 0.98), (0.6, -0.07425, 0.96), (0.6, -0.08125, 0.96), (0.6, -0.08125, 0.98), (0.6, -0.098, 0.98), (-0.598, 0.0, 0.0), (-0.598, -0.02, 0.0), (-0.578, -0.02, 0.0), (-0.578, -0.022, 0.0), (-0.598, -0.022, 0.0), (-0.598, -0.0595, 0.0), (-0.578, -0.0595, 0.0), (-0.578, -0.0615, 0.0), (-0.598, -0.0615, 0.0), (-0.598, -0.098, 0.0), (-0.568, -0.098, 0.0), (-0.568, -0.1, 0.0), (-0.6, -0.1, 0.0), (-0.598, 0.0, 1.0), (-0.598, -0.02, 1.0), (-0.578, -0.02, 1.0), (-0.578, -0.022, 1.0), (-0.598, -0.022, 1.0), (-0.598, -0.0595, 1.0), (-0.578, -0.0595, 1.0), (-0.578, -0.0615, 1.0), (-0.598, -0.0615, 1.0), (-0.598, -0.098, 1.0), (-0.568, -0.098, 1.0), (-0.568, -0.1, 1.0), (-0.6, -0.1, 1.0), (0.598, 0.0, 0.0), (0.598, -0.02, 0.0), (0.578, -0.02, 0.0), (0.578, -0.022, 0.0), (0.598, -0.022, 0.0), (0.598, -0.0595, 0.0), (0.578, -0.0595, 0.0), (0.578, -0.0615, 0.0), (0.598, -0.0615, 0.0), (0.598, -0.098, 0.0), (0.568, -0.098, 0.0), (0.568, -0.1, 0.0), (0.6, -0.1, 0.0), (0.6, 0.0, 1.0), (0.598, 0.0, 1.0), (0.598, -0.02, 1.0), (0.578, -0.02, 1.0), (0.578, -0.022, 1.0), (0.598, -0.022, 1.0), (0.598, -0.0595, 1.0), (0.578, -0.0595, 1.0), (0.578, -0.0615, 1.0), (0.598, -0.0615, 1.0), (0.598, -0.098, 1.0), (0.568, -0.098, 1.0), (0.568, -0.1, 1.0), (0.6, -0.1, 1.0), (-0.5675, -0.1, 0.0), (-0.5675, -0.098, 0.0), (0.5675, -0.098, 0.0), (0.5675, -0.1, 0.0), (-0.5675, -0.1, 0.03), (-0.5675, -0.098, 0.03), (0.5675, -0.098, 0.03), (0.5675, -0.1, 0.03), (-0.5675, -0.1, 0.97), (-0.5675, -0.098, 0.97), (0.5675, -0.098, 0.97), (0.5675, -0.1, 0.97), (-0.5675, -0.1, 1.0), (-0.5675, -0.098, 1.0), (0.5675, -0.098, 1.0), (0.5675, -0.1, 1.0), (-0.61, -0.1, 1.01), (0.61, -0.1, 1.01), (-0.61, -0.1, -0.01), (0.61, -0.1, -0.01), (-0.599, -0.1, 0.999), (0.599, -0.1, 0.999), (-0.599, -0.1, 0.001), (0.599, -0.1, 0.001), (-0.61, -0.102, 1.01), (0.61, -0.102, 1.01), (-0.61, -0.102, -0.01), (0.61, -0.102, -0.01), (-0.599, -0.102, 0.999), (0.599, -0.102, 0.999), (-0.599, -0.102, 0.001), (0.599, -0.102, 0.001)], [], [(12, 11, 0, 1), (13, 12, 1, 2), (14, 13, 2, 3), (15, 14, 3, 4), (16, 15, 4, 5), (17, 16, 5, 6), (18, 17, 6, 7), (19, 18, 7, 8), (20, 19, 8, 9), (20, 9, 10, 21), (33, 23, 22, 82), (34, 24, 23, 33), (35, 25, 24, 34), (36, 26, 25, 35), (37, 27, 26, 36), (38, 28, 27, 37), (39, 29, 28, 38), (40, 30, 29, 39), (41, 31, 30, 40), (41, 42, 32, 31), (55, 68, 22, 0), (55, 54, 67, 68), (53, 52, 65, 66), (48, 47, 60, 61), (52, 51, 64, 65), (66, 65, 68, 67), (65, 64, 56, 57), (63, 62, 61, 64), (58, 57, 60, 59), (51, 50, 63, 64), (49, 48, 61, 62), (45, 44, 57, 58), (47, 46, 59, 60), (46, 45, 58, 59), (49, 50, 51, 48), (45, 46, 47, 44), (53, 54, 55, 52), (48, 47, 51, 52), (43, 0, 22, 56), (60, 57, 56, 22, 68, 65, 64, 61), (50, 49, 62, 63), (54, 53, 66, 67), (44, 43, 56, 57), (47, 48, 51, 52, 55, 0, 43, 44), (81, 11, 82, 95), (81, 95, 94, 80), (79, 93, 92, 78), (74, 88, 87, 73), (78, 92, 91, 77), (93, 94, 95, 92), (92, 91, 83, 84), (90, 91, 88, 89), (85, 86, 87, 84), (77, 91, 90, 76), (75, 89, 88, 74), (71, 85, 84, 70), (73, 87, 86, 72), (72, 86, 85, 71), (75, 74, 77, 76), (71, 70, 73, 72), (79, 78, 81, 80), (74, 73, 77, 78), (69, 83, 82, 11), (87, 88, 91, 92, 95, 82, 83, 84), (76, 90, 89, 75), (80, 94, 93, 79), (70, 84, 83, 69), (73, 70, 69, 11, 81, 78, 77, 74), (96, 97, 98, 99), (96, 100, 101, 97), (97, 101, 102, 98), (98, 102, 103, 99), (101, 100, 103, 102), (96, 99, 103, 100), (104, 105, 106, 107), (104, 108, 109, 105), (105, 109, 110, 106), (106, 110, 111, 107), (109, 108, 111, 110), (104, 107, 111, 108), (115, 113, 121, 123), (121, 113, 112, 120), (113, 117, 116, 112), (115, 119, 117, 113), (119, 115, 114, 118), (112, 116, 118, 114), (121, 120, 124, 125), (123, 121, 125, 127), (127, 126, 122, 123), (120, 122, 126, 124), (123, 122, 114, 115), (114, 122, 120, 112), (126, 118, 116, 124), (119, 118, 126, 127), (117, 125, 124, 116), (127, 125, 117, 119)])
me_windowfrane.materials.append(mat_window_material)
me_windowfrane.use_remesh_fix_poles = True
me_windowfrane.use_remesh_preserve_attributes = False
me_windowfrane.use_mirror_vertex_groups = False
me_windowfrane.update()
me_window_l = bpy.data.meshes.new('Window.L')
me_window_l.from_pydata([(0.0, 0.0, 0.0), (0.0, 0.0, 0.95), (0.61, 0.0, 0.95), (0.61, 0.0, 0.0), (0.05, 0.0, 0.05), (0.05, 0.0, 0.9), (0.56, 0.0, 0.9), (0.56, 0.0, 0.05), (0.05, -0.01725, 0.05), (0.05, -0.01725, 0.9), (0.56, -0.01725, 0.9), (0.56, -0.01725, 0.05), (0.05, -0.0345, 0.05), (0.05, -0.0345, 0.9), (0.56, -0.0345, 0.9), (0.56, -0.0345, 0.05), (0.0, -0.0345, 0.0), (0.0, -0.0345, 0.95), (0.61, -0.0345, 0.95), (0.61, -0.0345, 0.0), (0.0, -0.01025, 0.0), (0.61, -0.01025, 0.0), (0.0, -0.01025, 0.02), (0.61, -0.01025, 0.02), (0.0, -0.02025, 0.02), (0.61, -0.02025, 0.02), (0.0, -0.02025, 0.0), (0.61, -0.02025, 0.0), (0.0, -0.01025, 0.95), (0.61, -0.01025, 0.95), (0.0, -0.01025, 0.93), (0.61, -0.01025, 0.93), (0.0, -0.02025, 0.93), (0.61, -0.02025, 0.93), (0.0, -0.02025, 0.95), (0.61, -0.02025, 0.95), (-0.0002, -0.01025, 0.0), (-0.004, -0.01025, 0.0), (-0.0002, -0.01025, 0.02), (-0.004, -0.01025, 0.02), (-0.0002, -0.02025, 0.02), (-0.004, -0.02025, 0.02), (-0.0002, -0.02025, 0.0), (-0.004, -0.02025, 0.0), (-0.0002, -0.00525, 0.0), (-0.0002, -0.02525, 0.0), (-0.0002, -0.00525, 0.03), (-0.0002, -0.02525, 0.03), (-0.004, -0.00525, 0.0), (-0.004, -0.02525, 0.0), (-0.004, -0.00525, 0.03), (-0.004, -0.02525, 0.03), (0.6102, -0.01025, 0.0), (0.614, -0.01025, 0.0), (0.6102, -0.01025, 0.02), (0.614, -0.01025, 0.02), (0.6102, -0.02025, 0.02), (0.614, -0.02025, 0.02), (0.6102, -0.02025, 0.0), (0.614, -0.02025, 0.0), (0.6102, -0.00525, 0.0), (0.6102, -0.02525, 0.0), (0.6102, -0.00525, 0.03), (0.6102, -0.02525, 0.03), (0.614, -0.00525, 0.0), (0.614, -0.02525, 0.0), (0.614, -0.00525, 0.03), (0.614, -0.02525, 0.03), (-0.0002, -0.01025, 0.95), (-0.004, -0.01025, 0.95), (-0.0002, -0.01025, 0.93), (-0.004, -0.01025, 0.93), (-0.0002, -0.02025, 0.93), (-0.004, -0.02025, 0.93), (-0.0002, -0.02025, 0.95), (-0.004, -0.02025, 0.95), (-0.0002, -0.00525, 0.95), (-0.0002, -0.02525, 0.95), (-0.0002, -0.00525, 0.92), (-0.0002, -0.02525, 0.92), (-0.004, -0.00525, 0.95), (-0.004, -0.02525, 0.95), (-0.004, -0.00525, 0.92), (-0.004, -0.02525, 0.92), (0.6102, -0.01025, 0.95), (0.614, -0.01025, 0.95), (0.6102, -0.01025, 0.93), (0.614, -0.01025, 0.93), (0.6102, -0.02025, 0.93), (0.614, -0.02025, 0.93), (0.6102, -0.02025, 0.95), (0.614, -0.02025, 0.95), (0.6102, -0.00525, 0.95), (0.6102, -0.02525, 0.95), (0.6102, -0.00525, 0.92), (0.6102, -0.02525, 0.92), (0.614, -0.00525, 0.95), (0.614, -0.02525, 0.95), (0.614, -0.00525, 0.92), (0.614, -0.02525, 0.92)], [], [(10, 6, 7, 11), (9, 8, 4, 5), (13, 12, 8, 9), (14, 10, 11, 15), (6, 10, 9, 5), (9, 10, 14, 13), (11, 7, 4, 8), (12, 15, 11, 8), (3, 7, 6, 2), (5, 4, 0, 1), (4, 7, 3, 0), (5, 1, 2, 6), (17, 16, 12, 13), (15, 19, 18, 14), (15, 12, 16, 19), (14, 18, 17, 13), (29, 2, 1, 28), (35, 34, 17, 18), (35, 33, 32, 34), (31, 29, 28, 30), (33, 31, 30, 32), (25, 24, 22, 23), (19, 16, 26, 27), (3, 21, 20, 0), (25, 27, 26, 24), (23, 22, 20, 21), (3, 2, 29, 21), (19, 27, 35, 18), (31, 33, 25, 23), (32, 30, 22, 24), (16, 17, 34, 26), (0, 20, 28, 1), (10, 9, 8, 11), (48, 50, 46, 44), (42, 43, 41, 40), (37, 36, 38, 39), (41, 39, 38, 40), (44, 36, 37, 48), (43, 42, 45, 49), (49, 45, 47, 51), (50, 51, 47, 46), (46, 47, 45, 42, 40, 38, 36, 44), (48, 37, 39, 41, 43, 49, 51, 50), (64, 60, 62, 66), (58, 56, 57, 59), (53, 55, 54, 52), (57, 56, 54, 55), (60, 64, 53, 52), (59, 65, 61, 58), (65, 67, 63, 61), (66, 62, 63, 67), (62, 60, 52, 54, 56, 58, 61, 63), (64, 66, 67, 65, 59, 57, 55, 53), (80, 76, 78, 82), (74, 72, 73, 75), (69, 71, 70, 68), (73, 72, 70, 71), (76, 80, 69, 68), (75, 81, 77, 74), (81, 83, 79, 77), (82, 78, 79, 83), (78, 76, 68, 70, 72, 74, 77, 79), (80, 82, 83, 81, 75, 73, 71, 69), (96, 98, 94, 92), (90, 91, 89, 88), (85, 84, 86, 87), (89, 87, 86, 88), (92, 84, 85, 96), (91, 90, 93, 97), (97, 93, 95, 99), (98, 99, 95, 94), (94, 95, 93, 90, 88, 86, 84, 92), (96, 85, 87, 89, 91, 97, 99, 98)])
me_window_l.polygons.foreach_set('material_index', [0, 0, 0, 0, 0, 0, 0, 0, 0, 0, 0, 0, 0, 0, 0, 0, 0, 0, 0, 0, 0, 0, 0, 0, 0, 0, 0, 0, 0, 0, 0, 0, 1, 0, 0, 0, 0, 0, 0, 0, 0, 0, 0, 0, 0, 0, 0, 0, 0, 0, 0, 0, 0, 0, 0, 0, 0, 0, 0, 0, 0, 0, 0, 0, 0, 0, 0, 0, 0, 0, 0, 0, 0])
me_window_l.materials.append(mat_window_material)
me_window_l.materials.append(mat_glass_material)
me_window_l.use_remesh_fix_poles = True
me_window_l.use_remesh_preserve_attributes = False
me_window_l.use_mirror_vertex_groups = False
me_window_l.update()
me_handle = bpy.data.meshes.new('Handle')
me_handle.from_pydata([(-0.007971, -0.002858, -0.07533), (-0.007971, 6.78e-07, -0.07533), (0.007971, 6.78e-07, -0.07533), (0.007971, -0.002858, -0.07533), (-0.007971, -0.002858, 0.05025), (-0.007971, 6.78e-07, 0.05025), (0.007971, 6.78e-07, 0.05025), (0.007971, -0.002858, 0.05025), (-0.007971, -0.002858, -0.07148), (-0.007971, -0.002858, 0.0464), (-0.007971, 6.78e-07, -0.07148), (0.007971, -0.002858, 0.0464), (0.007971, -0.002858, -0.07148), (-0.007971, 6.78e-07, 0.0464), (0.007971, 6.78e-07, 0.0464), (0.007971, 6.78e-07, -0.07148), (0.005956, 6.78e-07, 0.05025), (-0.005956, 6.78e-07, -0.07533), (0.005956, -0.002858, 0.05025), (-0.005956, -0.002858, 0.05025), (-0.005956, -0.002858, -0.07533), (0.005956, -0.002858, -0.07533), (0.005956, 6.78e-07, 0.0464), (-0.005956, 6.78e-07, 0.0464), (0.005956, 6.78e-07, -0.07148), (-0.005956, 6.78e-07, -0.07148), (-0.005956, -0.002858, 0.0464), (0.005956, -0.002858, 0.0464), (-0.005956, -0.002858, -0.07148), (0.005956, -0.002858, -0.07148), (0.005956, 6.78e-07, -0.07533), (-0.005956, 6.78e-07, 0.05025), (-0.000856, -0.002704, 0.04549), (-0.002264, -0.002704, 0.0449), (-0.002847, -0.002704, 0.0435), (-0.002264, -0.002704, 0.04209), (-0.000856, -0.002704, 0.04151), (0.0005515, -0.002704, 0.04209), (0.001134, -0.002704, 0.0435), (0.0005515, -0.002704, 0.0449), (-0.000856, -0.00298, 0.04549), (-0.002264, -0.00298, 0.0449), (-0.002847, -0.00298, 0.0435), (-0.002264, -0.00298, 0.04209), (-0.000856, -0.00298, 0.04151), (0.0005515, -0.00298, 0.04209), (0.001134, -0.00298, 0.0435), (0.0005515, -0.00298, 0.0449), (-0.000856, -0.002868, 0.04484), (-0.001806, -0.002868, 0.04445), (-0.0022, -0.002868, 0.0435), (-0.001806, -0.002868, 0.04255), (-0.000856, -0.002868, 0.04215), (9.427e-05, -0.002868, 0.04255), (0.0004879, -0.002868, 0.0435), (9.427e-05, -0.002868, 0.04445), (-0.000856, -0.002868, 0.04419), (-0.00135, -0.002868, 0.04399), (-0.001555, -0.002868, 0.0435), (-0.00135, -0.002868, 0.043), (-0.000856, -0.002868, 0.0428), (-0.0003618, -0.002868, 0.043), (-0.0001571, -0.002868, 0.0435), (-0.0003618, -0.002868, 0.04399), (-0.000856, -0.002868, 0.04393), (-0.001167, -0.002868, 0.04381), (-0.001295, -0.002868, 0.0435), (-0.001167, -0.002868, 0.04319), (-0.000856, -0.002868, 0.04306), (-0.0005455, -0.002868, 0.04319), (-0.0004169, -0.002868, 0.0435), (-0.0005455, -0.002868, 0.04381), (-0.000856, -0.002998, 0.04484), (-0.001806, -0.002998, 0.04445), (-0.0022, -0.002998, 0.0435), (-0.001806, -0.002998, 0.04255), (-0.000856, -0.002998, 0.04215), (9.427e-05, -0.002998, 0.04255), (0.0004879, -0.002998, 0.0435), (9.427e-05, -0.002998, 0.04445), (-0.000856, -0.002998, 0.04419), (-0.00135, -0.002998, 0.04399), (-0.001555, -0.002998, 0.0435), (-0.00135, -0.002998, 0.043), (-0.000856, -0.002998, 0.0428), (-0.0003618, -0.002998, 0.043), (-0.0001571, -0.002998, 0.0435), (-0.0003618, -0.002998, 0.04399), (-0.000856, -0.002998, 0.04393), (-0.001167, -0.002998, 0.04381), (-0.001295, -0.002998, 0.0435), (-0.001167, -0.002998, 0.04319), (-0.000856, -0.002998, 0.04306), (-0.0005455, -0.002998, 0.04319), (-0.0004169, -0.002998, 0.0435), (-0.0005455, -0.002998, 0.04381), (-0.0005455, -0.002998, -0.06757), (-0.0004169, -0.002998, -0.06788), (-0.0005455, -0.002998, -0.06819), (-0.000856, -0.002998, -0.06832), (-0.001167, -0.002998, -0.06819), (-0.001295, -0.002998, -0.06788), (-0.001167, -0.002998, -0.06757), (-0.000856, -0.002998, -0.06744), (-0.0003618, -0.002998, -0.06739), (-0.0001571, -0.002998, -0.06788), (-0.0003618, -0.002998, -0.06837), (-0.000856, -0.002998, -0.06858), (-0.00135, -0.002998, -0.06837), (-0.001555, -0.002998, -0.06788), (-0.00135, -0.002998, -0.06739), (-0.000856, -0.002998, -0.06718), (9.427e-05, -0.002998, -0.06693), (0.0004879, -0.002998, -0.06788), (9.427e-05, -0.002998, -0.06883), (-0.000856, -0.002998, -0.06922), (-0.001806, -0.002998, -0.06883), (-0.0022, -0.002998, -0.06788), (-0.001806, -0.002998, -0.06693), (-0.000856, -0.002998, -0.06654), (-0.0005455, -0.002868, -0.06757), (-0.0004169, -0.002868, -0.06788), (-0.0005455, -0.002868, -0.06819), (-0.000856, -0.002868, -0.06832), (-0.001167, -0.002868, -0.06819), (-0.001295, -0.002868, -0.06788), (-0.001167, -0.002868, -0.06757), (-0.000856, -0.002868, -0.06744), (-0.0003618, -0.002868, -0.06739), (-0.0001571, -0.002868, -0.06788), (-0.0003618, -0.002868, -0.06837), (-0.000856, -0.002868, -0.06858), (-0.00135, -0.002868, -0.06837), (-0.001555, -0.002868, -0.06788), (-0.00135, -0.002868, -0.06739), (-0.000856, -0.002868, -0.06718), (9.427e-05, -0.002868, -0.06693), (0.0004879, -0.002868, -0.06788), (9.427e-05, -0.002868, -0.06883), (-0.000856, -0.002868, -0.06922), (-0.001806, -0.002868, -0.06883), (-0.0022, -0.002868, -0.06788), (-0.001806, -0.002868, -0.06693), (-0.000856, -0.002868, -0.06654), (0.0005515, -0.00298, -0.06647), (0.001134, -0.00298, -0.06788), (0.0005515, -0.00298, -0.06929), (-0.000856, -0.00298, -0.06987), (-0.002264, -0.00298, -0.06929), (-0.002847, -0.00298, -0.06788), (-0.002264, -0.00298, -0.06647), (-0.000856, -0.00298, -0.06589), (0.0005515, -0.002704, -0.06647), (0.001134, -0.002704, -0.06788), (0.0005515, -0.002704, -0.06929), (-0.000856, -0.002704, -0.06987), (-0.002264, -0.002704, -0.06929), (-0.002847, -0.002704, -0.06788), (-0.002264, -0.002704, -0.06647), (-0.000856, -0.002704, -0.06589), (0.005956, 6.78e-07, 0.03521), (0.005956, 6.78e-07, -0.06029), (-0.007971, -0.002858, -0.06029), (-0.007971, -0.002858, 0.03521), (-0.007971, 6.78e-07, -0.06029), (0.007971, 6.78e-07, 0.03521), (0.007971, -0.002858, 0.03521), (0.007971, -0.002858, -0.06029), (0.005956, -0.002858, 0.03521), (0.005956, -0.002858, -0.06029), (-0.005956, 6.78e-07, 0.03521), (-0.005956, 6.78e-07, -0.06029), (-0.005956, -0.002858, 0.03521), (-0.005956, -0.002858, -0.06029), (0.007971, 6.78e-07, -0.06029), (-0.007971, 6.78e-07, 0.03521), (0.005956, -0.001769, 0.03521), (0.005956, -0.001769, -0.06029), (-0.005956, -0.001769, 0.03521), (-0.005956, -0.001769, -0.06029), (0.005956, 6.78e-07, 0.0298), (-0.007971, -0.002858, 0.0298), (-0.007971, 6.78e-07, 0.0298), (0.007971, 6.78e-07, 0.0298), (0.007971, -0.002858, 0.0298), (0.005956, -0.002858, 0.0298), (-0.005956, 6.78e-07, 0.0298), (-0.005956, -0.002858, 0.0298), (0.005956, -0.001769, 0.0298), (-0.005956, -0.001769, 0.0298), (-0.007971, -0.002858, 0.001545), (0.005956, 6.78e-07, 0.001545), (-0.007971, 6.78e-07, 0.001545), (0.007971, -0.002858, 0.001545), (0.005956, -0.002858, 0.001545), (-0.005956, 6.78e-07, 0.001545), (-0.005956, -0.002858, 0.001545), (0.007971, 6.78e-07, 0.001545), (0.005956, -0.001769, 0.001545), (-0.005956, -0.001769, 0.001545), (0.00526, -0.002871, 0.0298), (-0.005259, -0.002871, 0.0298), (0.00526, -0.002871, 0.001545), (-0.005259, -0.002871, 0.001545), (-0.007971, -0.002858, 0.02422), (0.005956, 6.78e-07, 0.02422), (-0.007971, 6.78e-07, 0.02422), (0.007971, 6.78e-07, 0.02422), (0.007971, -0.002858, 0.02422), (0.005956, -0.002858, 0.02422), (-0.005956, 6.78e-07, 0.02422), (-0.005956, -0.002858, 0.02422), (0.005956, -0.001769, 0.02422), (-0.005956, -0.001769, 0.02422), (0.00526, -0.002871, 0.02422), (-0.005259, -0.002871, 0.02422), (-0.007971, -0.002858, 0.01967), (0.005956, 6.78e-07, 0.01967), (0.007971, -0.002858, 0.01967), (0.005956, -0.002858, 0.01967), (-0.005956, 6.78e-07, 0.01967), (-0.005956, -0.002858, 0.01967), (0.007971, 6.78e-07, 0.01967), (-0.007971, 6.78e-07, 0.01967), (0.005956, -0.001769, 0.01967), (-0.005956, -0.001769, 0.01967), (0.00526, -0.002871, 0.01967), (-0.005259, -0.002871, 0.01967), (0.003448, -0.003806, 0.02343), (-0.003448, -0.003806, 0.02343), (0.003448, -0.003806, 0.02045), (-0.003448, -0.003806, 0.02045)], [], [(28, 8, 0, 20), (174, 167, 12, 15), (19, 4, 9, 26), (173, 162, 8, 28), (10, 25, 17, 1), (12, 29, 21, 3), (29, 28, 20, 21), (164, 171, 25, 10), (171, 161, 24, 25), (7, 18, 27, 11), (18, 19, 26, 27), (167, 169, 29, 12), (169, 173, 28, 29), (32, 40, 47, 39), (39, 47, 46, 38), (38, 46, 45, 37), (37, 45, 44, 36), (36, 44, 43, 35), (35, 43, 42, 34), (34, 42, 41, 33), (33, 41, 40, 32), (68, 92, 84, 60), (55, 63, 62, 54), (67, 91, 92, 68), (53, 61, 60, 52), (56, 80, 72, 48), (51, 59, 58, 50), (66, 90, 82, 58), (49, 57, 56, 48), (69, 93, 94, 70), (63, 71, 70, 62), (62, 86, 78, 54), (61, 69, 68, 60), (71, 95, 88, 64), (59, 67, 66, 58), (60, 84, 76, 52), (57, 65, 64, 56), (65, 66, 67, 68, 69, 70, 71, 64), (72, 80, 87, 79), (78, 86, 85, 77), (76, 84, 83, 75), (74, 82, 81, 73), (80, 88, 95, 87), (86, 94, 93, 85), (84, 92, 91, 83), (82, 90, 89, 81), (65, 89, 90, 66), (70, 94, 86, 62), (49, 73, 81, 57), (64, 88, 80, 56), (48, 55, 79, 72), (51, 75, 83, 59), (54, 53, 77, 78), (53, 77, 85, 61), (57, 81, 89, 65), (52, 51, 75, 76), (55, 79, 87, 63), (59, 83, 91, 67), (50, 49, 73, 74), (61, 85, 93, 69), (63, 87, 95, 71), (58, 82, 74, 50), (133, 109, 117, 141), (128, 104, 96, 120), (130, 106, 98, 122), (141, 142, 118, 117), (132, 108, 100, 124), (136, 112, 104, 128), (139, 140, 116, 115), (134, 110, 102, 126), (138, 114, 106, 130), (137, 138, 114, 113), (140, 116, 108, 132), (143, 136, 112, 119), (127, 103, 111, 135), (142, 118, 110, 134), (121, 97, 105, 129), (126, 102, 101, 125), (109, 101, 102, 110), (107, 99, 100, 108), (105, 97, 98, 106), (111, 103, 96, 104), (117, 109, 110, 118), (115, 107, 108, 116), (113, 105, 106, 114), (119, 111, 104, 112), (126, 125, 124, 123, 122, 121, 120, 127), (134, 126, 127, 135), (131, 107, 115, 139), (132, 124, 125, 133), (120, 96, 103, 127), (130, 122, 123, 131), (129, 105, 113, 137), (128, 120, 121, 129), (122, 98, 97, 121), (142, 134, 135, 143), (125, 101, 109, 133), (140, 132, 133, 141), (135, 111, 119, 143), (138, 130, 131, 139), (124, 100, 99, 123), (136, 128, 129, 137), (123, 99, 107, 131), (158, 150, 151, 159), (157, 149, 150, 158), (156, 148, 149, 157), (155, 147, 148, 156), (154, 146, 147, 155), (153, 145, 146, 154), (152, 144, 145, 153), (159, 151, 144, 152), (197, 193, 167, 174), (26, 9, 163, 172), (196, 190, 162, 173), (9, 13, 175, 163), (192, 195, 171, 164), (23, 22, 160, 170), (195, 191, 161, 171), (11, 27, 168, 166), (193, 194, 169, 167), (27, 26, 172, 168), (173, 169, 177, 179), (198, 199, 179, 177), (168, 172, 178, 176), (196, 173, 179, 199), (185, 168, 176, 188), (160, 165, 183, 180), (172, 163, 181, 187), (170, 160, 180, 186), (166, 168, 185, 184), (176, 178, 189, 188), (172, 187, 189, 178), (209, 185, 188, 212), (222, 218, 193, 197), (221, 216, 190, 196), (220, 217, 191, 195), (218, 219, 194, 193), (199, 198, 202, 203), (221, 196, 199, 225), (169, 194, 198, 177), (226, 227, 203, 202), (225, 199, 203, 227), (212, 188, 200, 214), (188, 189, 201, 200), (219, 209, 212, 224), (180, 183, 207, 205), (187, 181, 204, 211), (182, 186, 210, 206), (186, 180, 205, 210), (184, 185, 209, 208), (187, 211, 213, 189), (200, 201, 215, 214), (189, 213, 215, 201), (224, 212, 214, 226), (211, 204, 216, 221), (210, 205, 217, 220), (208, 209, 219, 218), (211, 221, 225, 213), (227, 226, 230, 231), (213, 225, 227, 215), (194, 219, 224, 198), (198, 224, 226, 202), (228, 229, 231, 230), (215, 227, 231, 229), (226, 214, 228, 230), (214, 215, 229, 228), (24, 15, 2, 30), (15, 12, 3, 2), (16, 6, 14, 22), (161, 174, 15, 24), (6, 7, 11, 14), (8, 10, 1, 0), (21, 30, 2, 3), (19, 31, 5, 4), (4, 5, 13, 9), (162, 164, 10, 8), (25, 24, 30, 17), (5, 31, 23, 13), (31, 16, 22, 23), (0, 1, 17, 20), (20, 17, 30, 21), (7, 6, 16, 18), (18, 16, 31, 19), (40, 72, 79, 47), (47, 79, 78, 46), (46, 78, 77, 45), (45, 77, 76, 44), (44, 76, 75, 43), (43, 75, 74, 42), (42, 74, 73, 41), (41, 73, 72, 40), (79, 55, 54, 78), (77, 53, 52, 76), (75, 51, 50, 74), (73, 49, 48, 72), (118, 142, 143, 119), (116, 140, 141, 117), (114, 138, 139, 115), (112, 136, 137, 113), (150, 118, 119, 151), (149, 117, 118, 150), (148, 116, 117, 149), (147, 115, 116, 148), (146, 114, 115, 147), (145, 113, 114, 146), (144, 112, 113, 145), (151, 119, 112, 144), (22, 14, 165, 160), (191, 197, 174, 161), (14, 11, 166, 165), (190, 192, 164, 162), (13, 23, 170, 175), (165, 166, 184, 183), (163, 175, 182, 181), (175, 170, 186, 182), (217, 222, 197, 191), (216, 223, 192, 190), (223, 220, 195, 192), (183, 184, 208, 207), (181, 182, 206, 204), (205, 207, 222, 217), (207, 208, 218, 222), (204, 206, 223, 216), (206, 210, 220, 223)])
me_handle.materials.append(mat_plastic_handle_material)
me_handle.use_remesh_fix_poles = True
me_handle.use_remesh_preserve_attributes = False
me_handle.use_mirror_vertex_groups = False
me_handle.update()
me_window_r = bpy.data.meshes.new('Window.R')
me_window_r.from_pydata([(0.0, 0.0, 0.0), (0.0, 0.0, 0.95), (-0.61, 0.0, 0.95), (-0.61, 0.0, 0.0), (-0.05, 0.0, 0.05), (-0.05, 0.0, 0.9), (-0.56, 0.0, 0.9), (-0.56, 0.0, 0.05), (-0.05, -0.01725, 0.05), (-0.05, -0.01725, 0.9), (-0.56, -0.01725, 0.9), (-0.56, -0.01725, 0.05), (-0.05, -0.0345, 0.05), (-0.05, -0.0345, 0.9), (-0.56, -0.0345, 0.9), (-0.56, -0.0345, 0.05), (0.0, -0.0345, 0.0), (0.0, -0.0345, 0.95), (-0.61, -0.0345, 0.95), (-0.61, -0.0345, 0.0), (0.0, -0.01025, 0.0), (-0.61, -0.01025, 0.0), (0.0, -0.01025, 0.02), (-0.61, -0.01025, 0.02), (0.0, -0.02025, 0.02), (-0.61, -0.02025, 0.02), (0.0, -0.02025, 0.0), (-0.61, -0.02025, 0.0), (0.0, -0.01025, 0.95), (-0.61, -0.01025, 0.95), (0.0, -0.01025, 0.93), (-0.61, -0.01025, 0.93), (0.0, -0.02025, 0.93), (-0.61, -0.02025, 0.93), (0.0, -0.02025, 0.95), (-0.61, -0.02025, 0.95), (0.0002, -0.01025, 0.0), (0.004, -0.01025, 0.0), (0.0002, -0.01025, 0.02), (0.004, -0.01025, 0.02), (0.0002, -0.02025, 0.02), (0.004, -0.02025, 0.02), (0.0002, -0.02025, 0.0), (0.004, -0.02025, 0.0), (0.0002, -0.00525, 0.0), (0.0002, -0.02525, 0.0), (0.0002, -0.00525, 0.03), (0.0002, -0.02525, 0.03), (0.004, -0.00525, 0.0), (0.004, -0.02525, 0.0), (0.004, -0.00525, 0.03), (0.004, -0.02525, 0.03), (-0.6102, -0.01025, 0.0), (-0.614, -0.01025, 0.0), (-0.6102, -0.01025, 0.02), (-0.614, -0.01025, 0.02), (-0.6102, -0.02025, 0.02), (-0.614, -0.02025, 0.02), (-0.6102, -0.02025, 0.0), (-0.614, -0.02025, 0.0), (-0.6102, -0.00525, 0.0), (-0.6102, -0.02525, 0.0), (-0.6102, -0.00525, 0.03), (-0.6102, -0.02525, 0.03), (-0.614, -0.00525, 0.0), (-0.614, -0.02525, 0.0), (-0.614, -0.00525, 0.03), (-0.614, -0.02525, 0.03), (0.0002, -0.01025, 0.95), (0.004, -0.01025, 0.95), (0.0002, -0.01025, 0.93), (0.004, -0.01025, 0.93), (0.0002, -0.02025, 0.93), (0.004, -0.02025, 0.93), (0.0002, -0.02025, 0.95), (0.004, -0.02025, 0.95), (0.0002, -0.00525, 0.95), (0.0002, -0.02525, 0.95), (0.0002, -0.00525, 0.92), (0.0002, -0.02525, 0.92), (0.004, -0.00525, 0.95), (0.004, -0.02525, 0.95), (0.004, -0.00525, 0.92), (0.004, -0.02525, 0.92), (-0.6102, -0.01025, 0.95), (-0.614, -0.01025, 0.95), (-0.6102, -0.01025, 0.93), (-0.614, -0.01025, 0.93), (-0.6102, -0.02025, 0.93), (-0.614, -0.02025, 0.93), (-0.6102, -0.02025, 0.95), (-0.614, -0.02025, 0.95), (-0.6102, -0.00525, 0.95), (-0.6102, -0.02525, 0.95), (-0.6102, -0.00525, 0.92), (-0.6102, -0.02525, 0.92), (-0.614, -0.00525, 0.95), (-0.614, -0.02525, 0.95), (-0.614, -0.00525, 0.92), (-0.614, -0.02525, 0.92)], [], [(10, 11, 7, 6), (9, 5, 4, 8), (13, 9, 8, 12), (14, 15, 11, 10), (6, 5, 9, 10), (9, 13, 14, 10), (11, 8, 4, 7), (12, 8, 11, 15), (3, 2, 6, 7), (5, 1, 0, 4), (4, 0, 3, 7), (5, 6, 2, 1), (17, 13, 12, 16), (15, 14, 18, 19), (15, 19, 16, 12), (14, 13, 17, 18), (29, 28, 1, 2), (35, 18, 17, 34), (35, 34, 32, 33), (31, 30, 28, 29), (33, 32, 30, 31), (25, 23, 22, 24), (19, 27, 26, 16), (3, 0, 20, 21), (25, 24, 26, 27), (23, 21, 20, 22), (3, 21, 29, 2), (19, 18, 35, 27), (31, 23, 25, 33), (32, 24, 22, 30), (16, 26, 34, 17), (0, 1, 28, 20), (10, 9, 8, 11), (48, 44, 46, 50), (42, 40, 41, 43), (37, 39, 38, 36), (41, 40, 38, 39), (44, 48, 37, 36), (43, 49, 45, 42), (49, 51, 47, 45), (50, 46, 47, 51), (46, 44, 36, 38, 40, 42, 45, 47), (48, 50, 51, 49, 43, 41, 39, 37), (64, 66, 62, 60), (58, 59, 57, 56), (53, 52, 54, 55), (57, 55, 54, 56), (60, 52, 53, 64), (59, 58, 61, 65), (65, 61, 63, 67), (66, 67, 63, 62), (62, 63, 61, 58, 56, 54, 52, 60), (64, 53, 55, 57, 59, 65, 67, 66), (80, 82, 78, 76), (74, 75, 73, 72), (69, 68, 70, 71), (73, 71, 70, 72), (76, 68, 69, 80), (75, 74, 77, 81), (81, 77, 79, 83), (82, 83, 79, 78), (78, 79, 77, 74, 72, 70, 68, 76), (80, 69, 71, 73, 75, 81, 83, 82), (96, 92, 94, 98), (90, 88, 89, 91), (85, 87, 86, 84), (89, 88, 86, 87), (92, 96, 85, 84), (91, 97, 93, 90), (97, 99, 95, 93), (98, 94, 95, 99), (94, 92, 84, 86, 88, 90, 93, 95), (96, 98, 99, 97, 91, 89, 87, 85)])
me_window_r.polygons.foreach_set('material_index', [0, 0, 0, 0, 0, 0, 0, 0, 0, 0, 0, 0, 0, 0, 0, 0, 0, 0, 0, 0, 0, 0, 0, 0, 0, 0, 0, 0, 0, 0, 0, 0, 1, 0, 0, 0, 0, 0, 0, 0, 0, 0, 0, 0, 0, 0, 0, 0, 0, 0, 0, 0, 0, 0, 0, 0, 0, 0, 0, 0, 0, 0, 0, 0, 0, 0, 0, 0, 0, 0, 0, 0, 0])
me_window_r.materials.append(mat_window_material)
me_window_r.materials.append(mat_glass_material)
me_window_r.use_remesh_fix_poles = True
me_window_r.use_remesh_preserve_attributes = False
me_window_r.use_mirror_vertex_groups = False
me_window_r.update()
me_handle_001 = bpy.data.meshes.new('Handle.001')
me_handle_001.from_pydata([(-0.007971, -0.002858, -0.07533), (-0.007971, 6.78e-07, -0.07533), (0.007971, 6.78e-07, -0.07533), (0.007971, -0.002858, -0.07533), (-0.007971, -0.002858, 0.05025), (-0.007971, 6.78e-07, 0.05025), (0.007971, 6.78e-07, 0.05025), (0.007971, -0.002858, 0.05025), (-0.007971, -0.002858, -0.07148), (-0.007971, -0.002858, 0.0464), (-0.007971, 6.78e-07, -0.07148), (0.007971, -0.002858, 0.0464), (0.007971, -0.002858, -0.07148), (-0.007971, 6.78e-07, 0.0464), (0.007971, 6.78e-07, 0.0464), (0.007971, 6.78e-07, -0.07148), (0.005956, 6.78e-07, 0.05025), (-0.005956, 6.78e-07, -0.07533), (0.005956, -0.002858, 0.05025), (-0.005956, -0.002858, 0.05025), (-0.005956, -0.002858, -0.07533), (0.005956, -0.002858, -0.07533), (0.005956, 6.78e-07, 0.0464), (-0.005956, 6.78e-07, 0.0464), (0.005956, 6.78e-07, -0.07148), (-0.005956, 6.78e-07, -0.07148), (-0.005956, -0.002858, 0.0464), (0.005956, -0.002858, 0.0464), (-0.005956, -0.002858, -0.07148), (0.005956, -0.002858, -0.07148), (0.005956, 6.78e-07, -0.07533), (-0.005956, 6.78e-07, 0.05025), (-0.000856, -0.002704, 0.04549), (-0.002264, -0.002704, 0.0449), (-0.002847, -0.002704, 0.0435), (-0.002264, -0.002704, 0.04209), (-0.000856, -0.002704, 0.04151), (0.0005515, -0.002704, 0.04209), (0.001134, -0.002704, 0.0435), (0.0005515, -0.002704, 0.0449), (-0.000856, -0.00298, 0.04549), (-0.002264, -0.00298, 0.0449), (-0.002847, -0.00298, 0.0435), (-0.002264, -0.00298, 0.04209), (-0.000856, -0.00298, 0.04151), (0.0005515, -0.00298, 0.04209), (0.001134, -0.00298, 0.0435), (0.0005515, -0.00298, 0.0449), (-0.000856, -0.002868, 0.04484), (-0.001806, -0.002868, 0.04445), (-0.0022, -0.002868, 0.0435), (-0.001806, -0.002868, 0.04255), (-0.000856, -0.002868, 0.04215), (9.427e-05, -0.002868, 0.04255), (0.0004879, -0.002868, 0.0435), (9.427e-05, -0.002868, 0.04445), (-0.000856, -0.002868, 0.04419), (-0.00135, -0.002868, 0.04399), (-0.001555, -0.002868, 0.0435), (-0.00135, -0.002868, 0.043), (-0.000856, -0.002868, 0.0428), (-0.0003618, -0.002868, 0.043), (-0.0001571, -0.002868, 0.0435), (-0.0003618, -0.002868, 0.04399), (-0.000856, -0.002868, 0.04393), (-0.001167, -0.002868, 0.04381), (-0.001295, -0.002868, 0.0435), (-0.001167, -0.002868, 0.04319), (-0.000856, -0.002868, 0.04306), (-0.0005455, -0.002868, 0.04319), (-0.0004169, -0.002868, 0.0435), (-0.0005455, -0.002868, 0.04381), (-0.000856, -0.002998, 0.04484), (-0.001806, -0.002998, 0.04445), (-0.0022, -0.002998, 0.0435), (-0.001806, -0.002998, 0.04255), (-0.000856, -0.002998, 0.04215), (9.427e-05, -0.002998, 0.04255), (0.0004879, -0.002998, 0.0435), (9.427e-05, -0.002998, 0.04445), (-0.000856, -0.002998, 0.04419), (-0.00135, -0.002998, 0.04399), (-0.001555, -0.002998, 0.0435), (-0.00135, -0.002998, 0.043), (-0.000856, -0.002998, 0.0428), (-0.0003618, -0.002998, 0.043), (-0.0001571, -0.002998, 0.0435), (-0.0003618, -0.002998, 0.04399), (-0.000856, -0.002998, 0.04393), (-0.001167, -0.002998, 0.04381), (-0.001295, -0.002998, 0.0435), (-0.001167, -0.002998, 0.04319), (-0.000856, -0.002998, 0.04306), (-0.0005455, -0.002998, 0.04319), (-0.0004169, -0.002998, 0.0435), (-0.0005455, -0.002998, 0.04381), (-0.0005455, -0.002998, -0.06757), (-0.0004169, -0.002998, -0.06788), (-0.0005455, -0.002998, -0.06819), (-0.000856, -0.002998, -0.06832), (-0.001167, -0.002998, -0.06819), (-0.001295, -0.002998, -0.06788), (-0.001167, -0.002998, -0.06757), (-0.000856, -0.002998, -0.06744), (-0.0003618, -0.002998, -0.06739), (-0.0001571, -0.002998, -0.06788), (-0.0003618, -0.002998, -0.06837), (-0.000856, -0.002998, -0.06858), (-0.00135, -0.002998, -0.06837), (-0.001555, -0.002998, -0.06788), (-0.00135, -0.002998, -0.06739), (-0.000856, -0.002998, -0.06718), (9.427e-05, -0.002998, -0.06693), (0.0004879, -0.002998, -0.06788), (9.427e-05, -0.002998, -0.06883), (-0.000856, -0.002998, -0.06922), (-0.001806, -0.002998, -0.06883), (-0.0022, -0.002998, -0.06788), (-0.001806, -0.002998, -0.06693), (-0.000856, -0.002998, -0.06654), (-0.0005455, -0.002868, -0.06757), (-0.0004169, -0.002868, -0.06788), (-0.0005455, -0.002868, -0.06819), (-0.000856, -0.002868, -0.06832), (-0.001167, -0.002868, -0.06819), (-0.001295, -0.002868, -0.06788), (-0.001167, -0.002868, -0.06757), (-0.000856, -0.002868, -0.06744), (-0.0003618, -0.002868, -0.06739), (-0.0001571, -0.002868, -0.06788), (-0.0003618, -0.002868, -0.06837), (-0.000856, -0.002868, -0.06858), (-0.00135, -0.002868, -0.06837), (-0.001555, -0.002868, -0.06788), (-0.00135, -0.002868, -0.06739), (-0.000856, -0.002868, -0.06718), (9.427e-05, -0.002868, -0.06693), (0.0004879, -0.002868, -0.06788), (9.427e-05, -0.002868, -0.06883), (-0.000856, -0.002868, -0.06922), (-0.001806, -0.002868, -0.06883), (-0.0022, -0.002868, -0.06788), (-0.001806, -0.002868, -0.06693), (-0.000856, -0.002868, -0.06654), (0.0005515, -0.00298, -0.06647), (0.001134, -0.00298, -0.06788), (0.0005515, -0.00298, -0.06929), (-0.000856, -0.00298, -0.06987), (-0.002264, -0.00298, -0.06929), (-0.002847, -0.00298, -0.06788), (-0.002264, -0.00298, -0.06647), (-0.000856, -0.00298, -0.06589), (0.0005515, -0.002704, -0.06647), (0.001134, -0.002704, -0.06788), (0.0005515, -0.002704, -0.06929), (-0.000856, -0.002704, -0.06987), (-0.002264, -0.002704, -0.06929), (-0.002847, -0.002704, -0.06788), (-0.002264, -0.002704, -0.06647), (-0.000856, -0.002704, -0.06589), (0.005956, 6.78e-07, 0.03521), (0.005956, 6.78e-07, -0.06029), (-0.007971, -0.002858, -0.06029), (-0.007971, -0.002858, 0.03521), (-0.007971, 6.78e-07, -0.06029), (0.007971, 6.78e-07, 0.03521), (0.007971, -0.002858, 0.03521), (0.007971, -0.002858, -0.06029), (0.005956, -0.002858, 0.03521), (0.005956, -0.002858, -0.06029), (-0.005956, 6.78e-07, 0.03521), (-0.005956, 6.78e-07, -0.06029), (-0.005956, -0.002858, 0.03521), (-0.005956, -0.002858, -0.06029), (0.007971, 6.78e-07, -0.06029), (-0.007971, 6.78e-07, 0.03521), (0.005956, -0.001769, 0.03521), (0.005956, -0.001769, -0.06029), (-0.005956, -0.001769, 0.03521), (-0.005956, -0.001769, -0.06029), (0.005956, 6.78e-07, 0.0298), (-0.007971, -0.002858, 0.0298), (-0.007971, 6.78e-07, 0.0298), (0.007971, 6.78e-07, 0.0298), (0.007971, -0.002858, 0.0298), (0.005956, -0.002858, 0.0298), (-0.005956, 6.78e-07, 0.0298), (-0.005956, -0.002858, 0.0298), (0.005956, -0.001769, 0.0298), (-0.005956, -0.001769, 0.0298), (-0.007971, -0.002858, 0.001545), (0.005956, 6.78e-07, 0.001545), (-0.007971, 6.78e-07, 0.001545), (0.007971, -0.002858, 0.001545), (0.005956, -0.002858, 0.001545), (-0.005956, 6.78e-07, 0.001545), (-0.005956, -0.002858, 0.001545), (0.007971, 6.78e-07, 0.001545), (0.005956, -0.001769, 0.001545), (-0.005956, -0.001769, 0.001545), (0.00526, -0.002871, 0.0298), (-0.005259, -0.002871, 0.0298), (0.00526, -0.002871, 0.001545), (-0.005259, -0.002871, 0.001545), (-0.007971, -0.002858, 0.02422), (0.005956, 6.78e-07, 0.02422), (-0.007971, 6.78e-07, 0.02422), (0.007971, 6.78e-07, 0.02422), (0.007971, -0.002858, 0.02422), (0.005956, -0.002858, 0.02422), (-0.005956, 6.78e-07, 0.02422), (-0.005956, -0.002858, 0.02422), (0.005956, -0.001769, 0.02422), (-0.005956, -0.001769, 0.02422), (0.00526, -0.002871, 0.02422), (-0.005259, -0.002871, 0.02422), (-0.007971, -0.002858, 0.01967), (0.005956, 6.78e-07, 0.01967), (0.007971, -0.002858, 0.01967), (0.005956, -0.002858, 0.01967), (-0.005956, 6.78e-07, 0.01967), (-0.005956, -0.002858, 0.01967), (0.007971, 6.78e-07, 0.01967), (-0.007971, 6.78e-07, 0.01967), (0.005956, -0.001769, 0.01967), (-0.005956, -0.001769, 0.01967), (0.00526, -0.002871, 0.01967), (-0.005259, -0.002871, 0.01967), (0.003448, -0.003806, 0.02343), (-0.003448, -0.003806, 0.02343), (0.003448, -0.003806, 0.02045), (-0.003448, -0.003806, 0.02045)], [], [(28, 8, 0, 20), (174, 167, 12, 15), (19, 4, 9, 26), (173, 162, 8, 28), (10, 25, 17, 1), (12, 29, 21, 3), (29, 28, 20, 21), (164, 171, 25, 10), (171, 161, 24, 25), (7, 18, 27, 11), (18, 19, 26, 27), (167, 169, 29, 12), (169, 173, 28, 29), (32, 40, 47, 39), (39, 47, 46, 38), (38, 46, 45, 37), (37, 45, 44, 36), (36, 44, 43, 35), (35, 43, 42, 34), (34, 42, 41, 33), (33, 41, 40, 32), (68, 92, 84, 60), (55, 63, 62, 54), (67, 91, 92, 68), (53, 61, 60, 52), (56, 80, 72, 48), (51, 59, 58, 50), (66, 90, 82, 58), (49, 57, 56, 48), (69, 93, 94, 70), (63, 71, 70, 62), (62, 86, 78, 54), (61, 69, 68, 60), (71, 95, 88, 64), (59, 67, 66, 58), (60, 84, 76, 52), (57, 65, 64, 56), (65, 66, 67, 68, 69, 70, 71, 64), (72, 80, 87, 79), (78, 86, 85, 77), (76, 84, 83, 75), (74, 82, 81, 73), (80, 88, 95, 87), (86, 94, 93, 85), (84, 92, 91, 83), (82, 90, 89, 81), (65, 89, 90, 66), (70, 94, 86, 62), (49, 73, 81, 57), (64, 88, 80, 56), (48, 55, 79, 72), (51, 75, 83, 59), (54, 53, 77, 78), (53, 77, 85, 61), (57, 81, 89, 65), (52, 51, 75, 76), (55, 79, 87, 63), (59, 83, 91, 67), (50, 49, 73, 74), (61, 85, 93, 69), (63, 87, 95, 71), (58, 82, 74, 50), (133, 109, 117, 141), (128, 104, 96, 120), (130, 106, 98, 122), (141, 142, 118, 117), (132, 108, 100, 124), (136, 112, 104, 128), (139, 140, 116, 115), (134, 110, 102, 126), (138, 114, 106, 130), (137, 138, 114, 113), (140, 116, 108, 132), (143, 136, 112, 119), (127, 103, 111, 135), (142, 118, 110, 134), (121, 97, 105, 129), (126, 102, 101, 125), (109, 101, 102, 110), (107, 99, 100, 108), (105, 97, 98, 106), (111, 103, 96, 104), (117, 109, 110, 118), (115, 107, 108, 116), (113, 105, 106, 114), (119, 111, 104, 112), (126, 125, 124, 123, 122, 121, 120, 127), (134, 126, 127, 135), (131, 107, 115, 139), (132, 124, 125, 133), (120, 96, 103, 127), (130, 122, 123, 131), (129, 105, 113, 137), (128, 120, 121, 129), (122, 98, 97, 121), (142, 134, 135, 143), (125, 101, 109, 133), (140, 132, 133, 141), (135, 111, 119, 143), (138, 130, 131, 139), (124, 100, 99, 123), (136, 128, 129, 137), (123, 99, 107, 131), (158, 150, 151, 159), (157, 149, 150, 158), (156, 148, 149, 157), (155, 147, 148, 156), (154, 146, 147, 155), (153, 145, 146, 154), (152, 144, 145, 153), (159, 151, 144, 152), (197, 193, 167, 174), (26, 9, 163, 172), (196, 190, 162, 173), (9, 13, 175, 163), (192, 195, 171, 164), (23, 22, 160, 170), (195, 191, 161, 171), (11, 27, 168, 166), (193, 194, 169, 167), (27, 26, 172, 168), (173, 169, 177, 179), (198, 199, 179, 177), (168, 172, 178, 176), (196, 173, 179, 199), (185, 168, 176, 188), (160, 165, 183, 180), (172, 163, 181, 187), (170, 160, 180, 186), (166, 168, 185, 184), (176, 178, 189, 188), (172, 187, 189, 178), (209, 185, 188, 212), (222, 218, 193, 197), (221, 216, 190, 196), (220, 217, 191, 195), (218, 219, 194, 193), (199, 198, 202, 203), (221, 196, 199, 225), (169, 194, 198, 177), (226, 227, 203, 202), (225, 199, 203, 227), (212, 188, 200, 214), (188, 189, 201, 200), (219, 209, 212, 224), (180, 183, 207, 205), (187, 181, 204, 211), (182, 186, 210, 206), (186, 180, 205, 210), (184, 185, 209, 208), (187, 211, 213, 189), (200, 201, 215, 214), (189, 213, 215, 201), (224, 212, 214, 226), (211, 204, 216, 221), (210, 205, 217, 220), (208, 209, 219, 218), (211, 221, 225, 213), (227, 226, 230, 231), (213, 225, 227, 215), (194, 219, 224, 198), (198, 224, 226, 202), (228, 229, 231, 230), (215, 227, 231, 229), (226, 214, 228, 230), (214, 215, 229, 228), (24, 15, 2, 30), (15, 12, 3, 2), (16, 6, 14, 22), (161, 174, 15, 24), (6, 7, 11, 14), (8, 10, 1, 0), (21, 30, 2, 3), (19, 31, 5, 4), (4, 5, 13, 9), (162, 164, 10, 8), (25, 24, 30, 17), (5, 31, 23, 13), (31, 16, 22, 23), (0, 1, 17, 20), (20, 17, 30, 21), (7, 6, 16, 18), (18, 16, 31, 19), (40, 72, 79, 47), (47, 79, 78, 46), (46, 78, 77, 45), (45, 77, 76, 44), (44, 76, 75, 43), (43, 75, 74, 42), (42, 74, 73, 41), (41, 73, 72, 40), (79, 55, 54, 78), (77, 53, 52, 76), (75, 51, 50, 74), (73, 49, 48, 72), (118, 142, 143, 119), (116, 140, 141, 117), (114, 138, 139, 115), (112, 136, 137, 113), (150, 118, 119, 151), (149, 117, 118, 150), (148, 116, 117, 149), (147, 115, 116, 148), (146, 114, 115, 147), (145, 113, 114, 146), (144, 112, 113, 145), (151, 119, 112, 144), (22, 14, 165, 160), (191, 197, 174, 161), (14, 11, 166, 165), (190, 192, 164, 162), (13, 23, 170, 175), (165, 166, 184, 183), (163, 175, 182, 181), (175, 170, 186, 182), (217, 222, 197, 191), (216, 223, 192, 190), (223, 220, 195, 192), (183, 184, 208, 207), (181, 182, 206, 204), (205, 207, 222, 217), (207, 208, 218, 222), (204, 206, 223, 216), (206, 210, 220, 223)])
me_handle_001.materials.append(mat_plastic_handle_material)
me_handle_001.use_remesh_fix_poles = True
me_handle_001.use_remesh_preserve_attributes = False
me_handle_001.use_mirror_vertex_groups = False
me_handle_001.update()
me_windows_sill = bpy.data.meshes.new('Windows_Sill')
me_windows_sill.from_pydata([(-0.6, 0.0, 0.0), (-0.6, 0.22, 0.0), (0.6, 0.22, 0.0), (0.6, 0.0, 0.0), (-0.6, 0.0, -0.01), (-0.6, 0.22, -0.01), (0.6, 0.22, -0.01), (0.6, 0.0, -0.01)], [], [(0, 1, 2, 3), (0, 1, 5, 4), (1, 2, 6, 5), (2, 6, 7, 3), (5, 6, 7, 4), (0, 4, 7, 3)])
me_windows_sill.materials.append(mat_sill_material)
me_windows_sill.use_remesh_fix_poles = True
me_windows_sill.use_remesh_preserve_attributes = False
me_windows_sill.use_mirror_vertex_groups = False
me_windows_sill.update()
me_ctrl_hole_001 = bpy.data.meshes.new('CTRL_Hole.001')
me_ctrl_hole_001.from_pydata([(-0.599, 0.0, 0.0), (-0.599, 0.3, 0.0), (0.599, 0.3, 0.0), (0.599, 0.0, 0.0), (-0.599, 0.0, 0.998), (-0.599, 0.3, 0.998), (0.599, 0.3, 0.998), (0.599, 0.0, 0.998)], [], [(0, 1, 2, 3), (0, 4, 5, 1), (1, 5, 6, 2), (3, 7, 4, 0), (2, 6, 7, 3), (5, 4, 7, 6)])
me_ctrl_hole_001.materials.append(mat_hidden_material)
me_ctrl_hole_001.use_remesh_fix_poles = True
me_ctrl_hole_001.use_remesh_preserve_attributes = False
me_ctrl_hole_001.use_mirror_vertex_groups = False
me_ctrl_hole_001.update()
me_floor = bpy.data.meshes.new('Floor')
me_floor.from_pydata([(0.0, 0.0, 0.0), (5.0, 0.0, 0.0), (5.0, 10.0, 0.0), (-5.0, 10.0, 0.0), (-5.0, 0.0, 0.0)], [], [(0, 1, 2, 3, 4)])
_uv = me_floor.uv_layers.new(name='UVMap')
_uv.uv.foreach_set('vector', [0.177, 0.1886, 0.177, 0.1002, 0.3537, 0.1002, 0.3537, 0.2769, 0.177, 0.2769])
me_floor.materials.append(mat_floor_material)
me_floor.use_remesh_fix_poles = True
me_floor.use_remesh_preserve_attributes = False
me_floor.use_mirror_vertex_groups = False
me_floor.update()
me_ceiling = bpy.data.meshes.new('Ceiling')
me_ceiling.from_pydata([(0.0, 0.0, 4.0), (5.0, 0.0, 4.0), (5.0, 10.0, 4.0), (-5.0, 10.0, 4.0), (-5.0, 0.0, 4.0)], [], [(0, 1, 2, 3, 4)])
_uv = me_ceiling.uv_layers.new(name='UVMap')
_uv.uv.foreach_set('vector', [6.698e-05, 0.1886, 6.698e-05, 0.1002, 0.1768, 0.1002, 0.1768, 0.2769, 6.697e-05, 0.2769])
me_ceiling.materials.append(mat_ceiling_material)
me_ceiling.use_remesh_fix_poles = True
me_ceiling.use_remesh_preserve_attributes = False
me_ceiling.use_mirror_vertex_groups = False
me_ceiling.update()

# ---- objects
ob_room = bpy.data.objects.new('Room', me_temp_003)
ob_doorframe = bpy.data.objects.new('DoorFrame', me_doorfrane)
ob_door = bpy.data.objects.new('Door', me_door)
ob_handle_front = bpy.data.objects.new('Handle_Front', me_handle_front)
ob_handle_back = bpy.data.objects.new('Handle_Back', me_handle_back)
ob_door_group = bpy.data.objects.new('Door_Group', None)
ob_ctrl_hole = bpy.data.objects.new('CTRL_Hole', me_ctrl_hole)
ob_ctrl_baseboard = bpy.data.objects.new('CTRL_Baseboard', me_ctrl_baseboard)
ob_windowframe = bpy.data.objects.new('WindowFrame', me_windowfrane)
ob_window_l = bpy.data.objects.new('Window.L', me_window_l)
ob_handle = bpy.data.objects.new('Handle', me_handle)
ob_window_r = bpy.data.objects.new('Window.R', me_window_r)
ob_handle_001 = bpy.data.objects.new('Handle.001', me_handle_001)
ob_windows_sill = bpy.data.objects.new('Windows_Sill', me_windows_sill)
ob_window_group = bpy.data.objects.new('Window_Group', None)
ob_ctrl_hole_001 = bpy.data.objects.new('CTRL_Hole.001', me_ctrl_hole_001)
ob_floor = bpy.data.objects.new('Floor', me_floor)
ob_ceiling = bpy.data.objects.new('Ceiling', me_ceiling)

# ---- transforms, parenting, visibility, modifiers, constraints
ob_room.location = (0.0, 0.0, 0.0)
ob_room.lineart.crease_threshold = 0.0
_m = ob_room.modifiers.new('Solidify', 'SOLIDIFY')
_m.thickness = 0.1
_m.use_even_offset = True
_m.use_quality_normals = True
_m = ob_room.modifiers.new('Boolean', 'BOOLEAN')
_m.object = ob_ctrl_hole
_m = ob_room.modifiers.new('Boolean.001', 'BOOLEAN')
_m.object = ob_ctrl_hole_001
ob_doorframe.parent = ob_door_group
ob_doorframe.location = (0.0, 0.0, 0.0)
ob_doorframe.lock_location = (True, True, True)
ob_doorframe.lock_rotation = (True, True, True)
ob_doorframe.lineart.crease_threshold = 0.0
ob_door.parent = ob_doorframe
ob_door.location = (0.418, -0.0221, 1.05)
ob_door.rotation_euler = (0.0, 0.0, 2.193)
ob_door.lock_location = (True, True, True)
ob_door.lock_rotation = (True, True, False)
ob_door.lineart.crease_threshold = 0.0
ob_handle_front.parent = ob_door
ob_handle_front.location = (-0.764, 0.029, 0.0)
ob_handle_front.rotation_euler = (3.142, 0.0, 0.0)
ob_handle_front.lock_rotation = (True, False, True)
ob_handle_front.lineart.crease_threshold = 0.0
_m = ob_handle_front.modifiers.new('Subdivision', 'SUBSURF')
_m.uv_smooth = 'PRESERVE_CORNERS'
_m.levels = 2
ob_handle_back.parent = ob_door
ob_handle_back.location = (-0.764, 0.005, 0.0)
ob_handle_back.lock_rotation = (True, False, True)
ob_handle_back.lineart.crease_threshold = 0.0
_m = ob_handle_back.modifiers.new('Subdivision', 'SUBSURF')
_m.uv_smooth = 'PRESERVE_CORNERS'
_m.levels = 2
ob_door_group.parent = ob_room
ob_door_group.location = (0.0, 0.0, 0.0)
ob_door_group.lineart.crease_threshold = 0.0
ob_ctrl_hole.parent = ob_door_group
ob_ctrl_hole.location = (0.0, -0.12, -0.002)
ob_ctrl_hole.scale = (1.0, 2.292, 1.0)
ob_ctrl_hole.hide_render = True
ob_ctrl_hole.visible_camera = False
ob_ctrl_hole.visible_diffuse = False
ob_ctrl_hole.visible_glossy = False
ob_ctrl_hole.visible_transmission = False
ob_ctrl_hole.visible_volume_scatter = False
ob_ctrl_hole.display_type = 'BOUNDS'
ob_ctrl_hole.lineart.crease_threshold = 0.0
ob_ctrl_baseboard.parent = ob_door_group
ob_ctrl_baseboard.location = (0.0, -0.1767, -0.1)
ob_ctrl_baseboard.hide_render = True
ob_ctrl_baseboard.visible_camera = False
ob_ctrl_baseboard.visible_diffuse = False
ob_ctrl_baseboard.visible_glossy = False
ob_ctrl_baseboard.visible_transmission = False
ob_ctrl_baseboard.visible_volume_scatter = False
ob_ctrl_baseboard.display_type = 'BOUNDS'
ob_ctrl_baseboard.lineart.crease_threshold = 0.0
ob_windowframe.parent = ob_window_group
ob_windowframe.location = (0.0, 0.0, 0.0)
ob_windowframe.lock_location = (True, True, True)
ob_windowframe.lock_rotation = (True, True, True)
ob_windowframe.lineart.crease_threshold = 0.0
ob_window_l.parent = ob_windowframe
ob_window_l.location = (-0.59, -0.023, 0.025)
ob_window_l.lock_location = (False, True, True)
ob_window_l.lock_rotation = (True, True, True)
ob_window_l.lineart.crease_threshold = 0.0
ob_handle.parent = ob_window_l
ob_handle.location = (0.035, -0.0355, 0.475)
ob_handle.lineart.crease_threshold = 0.0
ob_window_r.parent = ob_windowframe
ob_window_r.location = (0.03154, -0.0625, 0.025)
ob_window_r.lock_location = (False, True, True)
ob_window_r.lock_rotation = (True, True, True)
ob_window_r.lineart.crease_threshold = 0.0
ob_handle_001.parent = ob_window_r
ob_handle_001.location = (-0.035, -0.0355, 0.475)
ob_handle_001.lineart.crease_threshold = 0.0
ob_windows_sill.parent = ob_windowframe
ob_windows_sill.location = (0.0, -0.1, 0.0)
ob_windows_sill.lineart.crease_threshold = 0.0
ob_window_group.parent = ob_room
ob_window_group.location = (-4.987, 2.0, 0.7182)
ob_window_group.rotation_euler = (0.0, -0.0, 1.571)
ob_window_group.lineart.crease_threshold = 0.0
ob_ctrl_hole_001.parent = ob_window_group
ob_ctrl_hole_001.location = (0.0, -0.15, 0.0)
ob_ctrl_hole_001.scale = (1.0, 1.833, 1.0)
ob_ctrl_hole_001.hide_render = True
ob_ctrl_hole_001.visible_camera = False
ob_ctrl_hole_001.visible_diffuse = False
ob_ctrl_hole_001.visible_glossy = False
ob_ctrl_hole_001.visible_transmission = False
ob_ctrl_hole_001.visible_volume_scatter = False
ob_ctrl_hole_001.display_type = 'BOUNDS'
ob_ctrl_hole_001.lineart.crease_threshold = 0.0
ob_floor.parent = ob_room
ob_floor.location = (0.0, 0.0, 0.0)
ob_floor.lineart.crease_threshold = 0.0
ob_ceiling.parent = ob_room
ob_ceiling.location = (0.0, 0.0, 0.0)
ob_ceiling.lineart.crease_threshold = 0.0

# ---- collection membership
col_collection.objects.link(ob_room)
col_collection.objects.link(ob_doorframe)
col_collection.objects.link(ob_door)
col_collection.objects.link(ob_handle_front)
col_collection.objects.link(ob_handle_back)
col_collection.objects.link(ob_door_group)
col_collection.objects.link(ob_ctrl_hole)
col_collection.objects.link(ob_ctrl_baseboard)
col_collection.objects.link(ob_windowframe)
col_collection.objects.link(ob_window_l)
col_collection.objects.link(ob_handle)
col_collection.objects.link(ob_window_r)
col_collection.objects.link(ob_handle_001)
col_collection.objects.link(ob_windows_sill)
col_collection.objects.link(ob_window_group)
col_collection.objects.link(ob_ctrl_hole_001)
col_collection.objects.link(ob_floor)
col_collection.objects.link(ob_ceiling)

# ---- scene / render settings (as saved in the file)
scene.frame_start = 1; scene.frame_end = 250; scene.frame_set(120)
scene.render.engine = 'BLENDER_EEVEE_NEXT'
scene.cycles.use_denoising = False
scene.cycles.samples = 128
scene.cycles.sampling_pattern = 'TABULATED_SOBOL'
scene.cycles.use_adaptive_sampling = False
scene.cycles.use_light_tree = False
scene.view_settings.view_transform = 'Filmic'
bpy.context.view_layer.update()

# ---- added for rendering (the .blend has no active camera and no usable light): camera, sun
cam_auto = bpy.data.cameras.new('AutoCamera')
cam_auto.lens = 50.0
cam_auto.sensor_width = 36.0
cam_auto.clip_end = 1000.0
ob_auto_camera = bpy.data.objects.new('AutoCamera', cam_auto)
scene.collection.objects.link(ob_auto_camera)
ob_auto_camera.location = (14.2591, -12.4338, 13.4101)
ob_auto_camera.rotation_euler = (1.09748, -7.21219e-08, 0.694738)
scene.camera = ob_auto_camera
light_auto_sun = bpy.data.lights.new('AutoSun', 'SUN')
light_auto_sun.energy = 3.0
light_auto_sun.angle = 0.0523599
ob_auto_sun = bpy.data.objects.new('AutoSun', light_auto_sun)
scene.collection.objects.link(ob_auto_sun)
ob_auto_sun.rotation_euler = (0.872665, 0.174533, 0.523599)
bpy.context.view_layer.update()
